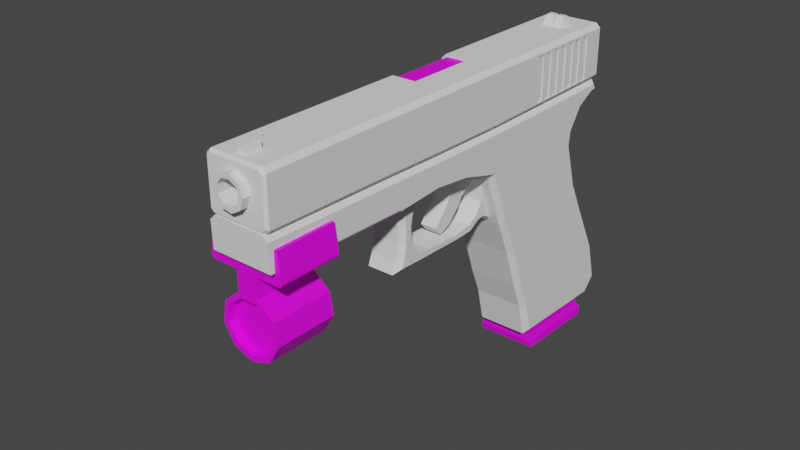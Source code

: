 # Source: flock17.blend  (saved by Blender 3.1.7; exported with 4.5.12 LTS)
import bpy
from mathutils import Matrix  # noqa: F401  (used for matrix-valued properties, if any)

bpy.ops.wm.read_factory_settings(use_empty=True)
scene = bpy.context.scene
scene.name = 'Scene'

# ---- collections
col_collection = bpy.data.collections.new('Collection'); scene.collection.children.link(col_collection)

# ---- images (referenced by path relative to the original .blend; pixels are not part of the script)
import os
ASSET_DIR = os.environ.get("B2B_ASSET_DIR", "")  # directory of the original .blend (textures are referenced by path, not embedded)
HERE = os.path.dirname(os.path.abspath(__file__))  # packed textures are extracted next to this script under _unpacked/

def load_image(name, relpath, width, height, colorspace="sRGB"):
    """Load a texture the original file referenced (path relative to the .blend, or extracted next to this script)."""
    p = next((c for c in (os.path.join(HERE, relpath), os.path.join(ASSET_DIR, relpath)) if relpath and os.path.exists(c)), "")
    if p:
        img = bpy.data.images.load(p, check_existing=True)
        img.name = name
    else:  # same state as the original file: an image datablock whose file is absent (Cycles renders it pink)
        img = bpy.data.images.new(name, width, height)
        img.source = "FILE"
        img.filepath = "//" + (relpath or name)
    img.colorspace_settings.name = colorspace
    return img
img_palette_jpeg = load_image('palette.jpeg', 'palette.jpeg', 1024, 1024, 'sRGB')
img_palette_jpeg_002 = load_image('palette.jpeg.002', 'palette.jpeg', 1024, 1024, 'sRGB')

# ---- materials (node trees are filled in below, after node groups)
mat_material_004 = bpy.data.materials.new('Material.004')
mat_material_004.use_transparent_shadow = False
mat_material_003 = bpy.data.materials.new('Material.003')
mat_material_003.use_transparent_shadow = False
mat_material_006 = bpy.data.materials.new('Material.006')
mat_material_006.use_transparent_shadow = False
mat_material_007 = bpy.data.materials.new('Material.007')
mat_material_007.use_transparent_shadow = False

# ---- material node trees
mat_material_004.use_nodes = True; mat_material_004.node_tree.nodes.clear()
_N = mat_material_004.node_tree.nodes; _L = mat_material_004.node_tree.links
n0 = _N.new('ShaderNodeBsdfPrincipled'); n0.name = 'Principled BSDF'; n0.location = (10, 300)
n0.distribution = 'GGX'
n0.subsurface_method = 'RANDOM_WALK_SKIN'
n0.inputs[3].default_value = 1.45
n0.inputs[27].default_value = (0.0, 0.0, 0.0, 1.0)
n0.inputs[28].default_value = 1.0
n1 = _N.new('ShaderNodeOutputMaterial'); n1.name = 'Material Output'; n1.location = (300, 300)
n2 = _N.new('ShaderNodeTexImage'); n2.name = 'Image Texture'; n2.location = (-280, 280)
n2.image = img_palette_jpeg
_L.new(n0.outputs[0], n1.inputs[0])
_L.new(n2.outputs[0], n0.inputs[0])
n1.is_active_output = True
mat_material_003.use_nodes = True; mat_material_003.node_tree.nodes.clear()
_N = mat_material_003.node_tree.nodes; _L = mat_material_003.node_tree.links
n0 = _N.new('ShaderNodeBsdfPrincipled'); n0.name = 'Principled BSDF'; n0.location = (10, 300)
n0.distribution = 'GGX'
n0.subsurface_method = 'RANDOM_WALK_SKIN'
n0.inputs[3].default_value = 1.45
n0.inputs[27].default_value = (0.0, 0.0, 0.0, 1.0)
n0.inputs[28].default_value = 1.0
n1 = _N.new('ShaderNodeOutputMaterial'); n1.name = 'Material Output'; n1.location = (300, 300)
n2 = _N.new('ShaderNodeTexImage'); n2.name = 'Image Texture'; n2.location = (-280, 280)
n2.image = img_palette_jpeg
_L.new(n0.outputs[0], n1.inputs[0])
_L.new(n2.outputs[0], n0.inputs[0])
n1.is_active_output = True
mat_material_006.use_nodes = True; mat_material_006.node_tree.nodes.clear()
_N = mat_material_006.node_tree.nodes; _L = mat_material_006.node_tree.links
n0 = _N.new('ShaderNodeBsdfPrincipled'); n0.name = 'Principled BSDF'; n0.location = (10, 300)
n0.distribution = 'GGX'
n0.subsurface_method = 'RANDOM_WALK_SKIN'
n0.inputs[3].default_value = 1.45
n0.inputs[27].default_value = (0.0, 0.0, 0.0, 1.0)
n0.inputs[28].default_value = 1.0
n1 = _N.new('ShaderNodeOutputMaterial'); n1.name = 'Material Output'; n1.location = (300, 300)
n2 = _N.new('ShaderNodeTexImage'); n2.name = 'Image Texture'; n2.location = (-280, 280)
n2.image = img_palette_jpeg
_L.new(n0.outputs[0], n1.inputs[0])
_L.new(n2.outputs[0], n0.inputs[0])
n1.is_active_output = True
mat_material_007.use_nodes = True; mat_material_007.node_tree.nodes.clear()
_N = mat_material_007.node_tree.nodes; _L = mat_material_007.node_tree.links
n0 = _N.new('ShaderNodeBsdfPrincipled'); n0.name = 'Principled BSDF'; n0.location = (10, 300)
n0.distribution = 'GGX'
n0.subsurface_method = 'RANDOM_WALK_SKIN'
n0.inputs[3].default_value = 1.45
n0.inputs[27].default_value = (0.0, 0.0, 0.0, 1.0)
n0.inputs[28].default_value = 1.0
n1 = _N.new('ShaderNodeOutputMaterial'); n1.name = 'Material Output'; n1.location = (300, 300)
n2 = _N.new('ShaderNodeTexImage'); n2.name = 'Image Texture'; n2.location = (-280, 280)
n2.image = img_palette_jpeg_002
_L.new(n0.outputs[0], n1.inputs[0])
_L.new(n2.outputs[0], n0.inputs[0])
n1.is_active_output = True

# ---- world
world_world = bpy.data.worlds.new('World'); scene.world = world_world
world_world.use_nodes = True; world_world.node_tree.nodes.clear()
_N = world_world.node_tree.nodes; _L = world_world.node_tree.links
n0 = _N.new('ShaderNodeOutputWorld'); n0.name = 'World Output'; n0.location = (300, 300)
n1 = _N.new('ShaderNodeBackground'); n1.name = 'Background'; n1.location = (10, 300)
n1.inputs[0].default_value = (0.05088, 0.05088, 0.05088, 1.0)
_L.new(n1.outputs[0], n0.inputs[0])
n0.is_active_output = True
world_world.color = (0.05088, 0.05088, 0.05088)
world_world.use_sun_shadow = False
world_world.sun_shadow_jitter_overblur = 0.0

# ---- meshes
me_cube_001 = bpy.data.meshes.new('Cube.001')
me_cube_001.from_pydata([(0.6423, -2.101, 2.265), (0.8474, -3.517, 2.601), (0.6423, -2.569, 2.477), (0.8474, -4.081, 2.611), (0.1526, -4.081, 2.611), (0.1526, -3.517, 2.601), (0.2368, -4.04, 1.452), (0.2368, -3.532, 1.428), (0.2368, -3.68, 2.383), (0.2368, -3.727, 2.137), (0.2368, -3.722, 1.868), (0.2368, -3.551, 1.639), (0.2368, -3.967, 1.65), (0.2368, -3.921, 1.901), (0.2368, -3.921, 2.143), (0.2368, -3.954, 2.378), (0.7632, -3.68, 2.383), (0.7632, -3.727, 2.137), (0.7632, -3.722, 1.868), (0.7632, -3.551, 1.639), (0.2368, -4.205, 2.614), (0.2368, -3.41, 2.6), (0.7632, -3.41, 2.6), (0.2368, -3.581, 2.496), (0.7632, -3.581, 2.496), (0.2368, -4.04, 2.495), (0.2368, -2.299, 1.412), (0.2368, -2.335, 1.605), (0.7632, -2.335, 1.605), (0.2368, -3.249, 1.42), (0.2368, -2.966, 1.411), (0.2368, -2.683, 1.402), (0.7632, -3.299, 1.594), (0.7632, -2.983, 1.585), (0.7632, -2.694, 1.569), (0.2368, -2.694, 1.569), (0.2368, -2.983, 1.585), (0.2368, -3.299, 1.594), (0.2368, -2.088, 1.533), (0.2368, -2.169, 1.722), (0.7632, -2.169, 1.722), (0.2368, -1.779, 1.444), (0.2368, -2.056, 2.16), (0.7632, -2.056, 2.16), (0.7632, -2.116, 1.789), (0.7632, -2.06, 1.904), (0.2368, -2.06, 1.904), (0.2368, -2.116, 1.789), (0.2368, -1.916, 1.534), (0.2368, -2.002, 1.546), (0.3577, -2.101, 2.265), (0.3577, -2.569, 2.477), (0.3577, -2.999, 1.757), (0.3577, -2.894, 1.635), (0.6423, -2.894, 1.635), (0.6423, -2.999, 1.757), (0.6423, -2.4, 2.071), (0.6423, -2.464, 1.944), (0.6423, -2.688, 1.723), (0.3577, -2.688, 1.723), (0.3577, -2.464, 1.944), (0.3577, -2.4, 2.071), (0.3577, -2.677, 2.279), (0.3577, -2.723, 2.087), (0.3577, -2.885, 1.907), (0.6423, -2.885, 1.907), (0.6423, -2.723, 2.087), (0.6423, -2.677, 2.279), (0.3577, -2.281, 2.142), (0.3577, -2.191, 2.203), (0.6423, -2.678, 2.389), (0.6423, -2.686, 2.511), (0.6423, -2.191, 2.203), (0.6423, -2.281, 2.142), (0.3577, -2.686, 2.511), (0.3577, -2.678, 2.389), (1.0, -6.641, 2.711), (-0.002212, -6.632, 2.706), (0.03131, -4.225, 2.61), (0.02237, -4.202, 2.61), (0.9665, -4.234, 2.614), (0.9763, -4.21, 2.614), (0.9665, -6.598, 2.668), (0.03131, -6.589, 2.663), (0.008166, -4.226, 2.633), (-0.002212, -4.228, 2.658), (-0.002186, -4.216, 2.633), (1.0, -4.237, 2.662), (0.9897, -4.235, 2.637), (1.0, -4.225, 2.638), (0.9897, -6.622, 2.691), (1.0, -6.641, 2.711), (-0.002212, -6.632, 2.706), (0.008166, -6.613, 2.687), (0.7593, -4.078, 3.685), (0.685, -6.772, 3.685), (0.6978, -4.078, 3.516), (0.6409, -6.772, 3.564), (0.5423, -4.078, 3.426), (0.5294, -6.772, 3.5), (0.3654, -4.078, 3.458), (0.4025, -6.772, 3.522), (0.2499, -4.078, 3.595), (0.3197, -6.772, 3.621), (0.2499, -4.078, 3.775), (0.3197, -6.772, 3.749), (0.3654, -4.078, 3.912), (0.4025, -6.772, 3.848), (0.5423, -4.078, 3.944), (0.5294, -6.772, 3.87), (0.6978, -4.078, 3.854), (0.6409, -6.772, 3.806), (0.6978, -6.772, 3.516), (0.7593, -6.772, 3.685), (0.5423, -6.772, 3.426), (0.3654, -6.772, 3.458), (0.2499, -6.772, 3.595), (0.2499, -6.772, 3.775), (0.3654, -6.772, 3.912), (0.5423, -6.772, 3.944), (0.6978, -6.772, 3.854), (0.6409, -4.913, 3.564), (0.685, -4.913, 3.685), (0.5294, -4.913, 3.5), (0.4025, -4.913, 3.522), (0.3197, -4.913, 3.621), (0.3197, -4.913, 3.749), (0.4025, -4.913, 3.848), (0.5294, -4.913, 3.87), (0.6409, -4.913, 3.806), (1.0, -0.8675, -0.8642), (0.9161, -0.935, -0.9458), (1.0, -1.719, 1.503), (0.9161, -1.797, 1.471), (1.0, 0.9085, -0.9263), (0.9161, 0.9241, -1.011), (0.9161, 0.0572, 2.241), (1.0, -0.02377, 2.207), (0.0, 0.9085, -0.9263), (0.08393, 0.9241, -1.011), (0.0, -0.02377, 2.207), (0.08393, 0.0572, 2.241), (0.0, -0.8675, -0.8642), (0.08393, -0.935, -0.9458), (0.08393, -1.797, 1.471), (0.0, -1.719, 1.503), (1.0, 0.2118, 1.426), (0.9161, 0.2943, 1.454), (1.0, 0.5625, 0.7264), (0.9161, 0.6451, 0.7532), (1.0, 0.9495, -0.02072), (0.9161, 1.039, -0.006928), (0.9161, -1.527, 0.8481), (1.0, -1.447, 0.8746), (0.9161, -1.274, 0.1328), (1.0, -1.194, 0.1585), (0.9161, -1.085, -0.3334), (1.0, -1.001, -0.3204), (0.0, -1.447, 0.8746), (0.08393, -1.527, 0.8481), (0.0, -1.194, 0.1585), (0.08393, -1.274, 0.1328), (0.0, -1.001, -0.3204), (0.08393, -1.085, -0.3334), (0.08393, 0.2943, 1.454), (0.0, 0.2118, 1.426), (0.08393, 0.6451, 0.7532), (0.0, 0.5625, 0.7264), (0.08393, 1.039, -0.006928), (0.0, 0.9495, -0.02072), (0.9161, 1.228, -0.6985), (1.0, 1.133, -0.696), (1.0, -0.922, -0.6419), (0.9161, -1.01, -0.6396), (0.08393, -1.01, -0.6396), (0.0, -0.922, -0.6419), (0.0, 1.133, -0.696), (0.08393, 1.228, -0.6985), (0.08394, -0.2409, 3.137), (0.0, -0.2002, 3.055), (1.0, -0.2002, 3.055), (0.9161, -0.2409, 3.137), (0.9161, -2.248, 3.127), (1.0, -2.236, 3.044), (0.0, -2.236, 3.045), (0.08394, -2.248, 3.127), (0.0, 0.003144, 2.449), (0.08393, 0.08424, 2.481), (0.9161, 0.08424, 2.481), (1.0, 0.003144, 2.449), (0.08295, -2.131, 2.337), (0.0, -2.074, 2.419), (1.0, -6.656, 3.139), (0.9161, -6.658, 3.222), (0.08172, -6.65, 3.218), (-0.002212, -6.647, 3.135), (0.9161, -2.988, 3.139), (1.0, -2.956, 3.056), (0.9161, -3.728, 3.151), (1.0, -3.672, 3.067), (0.0, -2.956, 3.056), (0.08394, -2.988, 3.139), (0.0, -3.673, 3.067), (0.08394, -3.728, 3.151), (0.08393, -3.369, 2.598), (0.0, -3.425, 2.689), (0.0, -2.788, 2.616), (0.08393, -2.755, 2.528), (0.08393, 0.6769, 3.152), (0.0, 0.6197, 3.069), (1.0, 0.6197, 3.069), (0.9161, 0.6769, 3.152), (0.0, 0.5531, 2.973), (0.08393, 0.4637, 2.844), (0.9161, 0.4637, 2.844), (1.0, 0.5531, 2.973), (1.0, 0.2233, 3.062), (0.9161, 0.218, 3.144), (0.08393, 0.218, 3.144), (0.0, 0.2233, 3.062), (1.0, 0.24, 2.806), (0.9161, 0.2452, 2.725), (0.08393, 0.2452, 2.725), (0.0, 0.24, 2.806), (0.0, 0.6637, 3.0), (0.08393, 0.7518, 3.033), (1.0, 0.6637, 3.0), (0.9161, 0.7518, 3.033), (0.0, 0.6632, 2.996), (0.08393, 0.7373, 2.903), (1.0, 0.6632, 2.996), (0.9161, 0.7373, 2.903), (1.0, -4.265, 3.084), (0.9161, -4.269, 3.167), (0.08172, -4.262, 3.163), (-0.002212, -4.256, 3.079), (1.0, -3.425, 2.689), (0.9161, -3.365, 2.598), (0.7632, -3.918, 1.532), (0.6792, -4.04, 1.452), (0.6792, -3.532, 1.428), (0.7632, -3.54, 1.515), (0.6792, -3.954, 2.378), (0.7632, -3.862, 2.38), (0.6792, -3.921, 2.143), (0.7632, -3.83, 2.141), (0.6792, -3.921, 1.901), (0.7632, -3.831, 1.886), (0.7632, -3.876, 1.648), (0.6792, -3.967, 1.65), (0.6792, -4.205, 2.614), (0.7632, -4.105, 2.612), (0.8105, -4.135, 2.613), (0.7632, -3.945, 2.495), (0.6792, -4.04, 2.495), (0.6792, -2.299, 1.412), (0.7632, -2.315, 1.501), (0.7632, -2.689, 1.491), (0.6792, -2.683, 1.402), (0.7632, -2.975, 1.499), (0.6792, -2.966, 1.411), (0.6792, -3.249, 1.42), (0.7632, -3.274, 1.508), (0.6792, -2.088, 1.533), (0.7632, -2.123, 1.614), (0.7632, -1.812, 1.528), (0.6792, -1.779, 1.444), (0.6792, -2.002, 1.546), (0.7632, -2.04, 1.629), (0.7632, -1.948, 1.617), (0.6792, -1.916, 1.534), (1.0, -2.074, 2.42), (0.9162, -2.128, 2.346), (1.0, -2.788, 2.617), (0.9161, -2.755, 2.528), (-0.002186, -4.216, 2.633), (0.02237, -4.202, 2.61), (0.9763, -4.21, 2.614), (1.0, -4.225, 2.638), (0.9161, 0.5841, 0.875), (1.0, 0.5015, 0.8481), (1.0, -1.238, 0.283), (0.9161, -1.318, 0.2572), (0.08393, -1.318, 0.2572), (0.0, -1.238, 0.283), (0.0, 0.5015, 0.8481), (0.08393, 0.5841, 0.875), (0.9161, 0.7446, 0.5613), (1.0, 0.6601, 0.5379), (1.0, -1.145, 0.03753), (0.9161, -1.226, 0.01512), (0.08393, -1.226, 0.01512), (0.0, -1.145, 0.03753), (0.0, 0.6601, 0.5379), (0.08393, 0.7446, 0.5613)], [], [(138, 142, 175, 176), (144, 133, 272, 190), (132, 137, 189, 271), (224, 228, 212, 209), (146, 137, 132, 153), (284, 158, 165, 285), (156, 290, 291, 163), (154, 282, 283, 161), (168, 294, 287, 151), (166, 286, 279, 149), (286, 164, 147, 279), (282, 152, 159, 283), (150, 288, 289, 157), (148, 280, 281, 155), (136, 141, 187, 188), (131, 173, 174, 143), (139, 135, 131, 143), (178, 181, 217, 218), (180, 189, 220, 216), (219, 223, 186, 179), (152, 133, 144, 159), (139, 177, 170, 135), (164, 141, 136, 147), (51, 2, 274, 207), (87, 232, 192, 76, 91), (59, 58, 54, 53), (1, 5, 204, 237), (271, 183, 197, 273), (198, 203, 234, 233), (184, 191, 206, 200), (196, 201, 203, 198), (214, 213, 229, 231), (210, 215, 230, 226), (231, 229, 225, 227), (0, 50, 190, 272), (182, 185, 201, 196), (271, 189, 180, 183), (3, 1, 237, 277, 81), (218, 217, 211, 208), (221, 222, 213, 214), (12, 11, 7, 6), (236, 199, 232, 87, 89, 278), (200, 206, 205, 202), (76, 77, 92, 93, 83, 82, 90, 91), (19, 248, 238, 241), (5, 4, 79, 276, 204), (207, 274, 237, 204), (249, 12, 6, 239), (28, 256, 264, 40), (7, 240, 239, 6), (240, 7, 29, 261), (16, 243, 245, 17), (17, 245, 247, 18), (18, 247, 248, 19), (3, 4, 20, 250, 252), (254, 25, 15, 242), (242, 15, 14, 244), (244, 14, 13, 246), (246, 13, 12, 249), (23, 24, 16, 8), (8, 16, 17, 9), (9, 17, 18, 10), (10, 18, 19, 11), (25, 23, 8, 15), (15, 8, 9, 14), (14, 9, 10, 13), (13, 10, 11, 12), (4, 5, 21, 20), (5, 1, 22, 21), (250, 20, 25, 254), (1, 3, 252, 251, 22), (20, 21, 23, 25), (21, 22, 24, 23), (255, 26, 38, 263), (22, 251, 253, 24), (260, 30, 31, 258), (35, 34, 28, 27), (258, 31, 26, 255), (31, 35, 27, 26), (7, 11, 37, 29), (29, 37, 36, 30), (30, 36, 35, 31), (24, 253, 243, 16), (263, 38, 49, 267), (261, 29, 30, 260), (11, 19, 32, 37), (37, 32, 33, 36), (36, 33, 34, 35), (19, 241, 262, 32), (32, 262, 259, 33), (33, 259, 257, 34), (46, 45, 43, 42), (34, 257, 256, 28), (27, 28, 40, 39), (26, 27, 39, 38), (45, 269, 265, 43), (48, 46, 42, 41), (44, 268, 269, 45), (42, 43, 265, 266, 41), (40, 264, 268, 44), (2, 0, 272, 274), (270, 48, 41, 266), (267, 49, 48, 270), (38, 39, 47, 49), (49, 47, 46, 48), (39, 40, 44, 47), (47, 44, 45, 46), (50, 51, 207, 190), (78, 84, 86, 275, 276, 79), (77, 76, 192, 193, 194, 195), (208, 211, 227, 225), (53, 54, 55, 52), (65, 64, 52, 55), (58, 65, 55, 54), (64, 59, 53, 52), (75, 68, 61, 62), (62, 61, 60, 63), (63, 60, 59, 64), (73, 70, 67, 56), (56, 67, 66, 57), (57, 66, 65, 58), (70, 75, 62, 67), (67, 62, 63, 66), (66, 63, 64, 65), (68, 73, 56, 61), (61, 56, 57, 60), (60, 57, 58, 59), (50, 0, 72, 69), (69, 72, 73, 68), (2, 51, 74, 71), (71, 74, 75, 70), (0, 2, 71, 72), (72, 71, 70, 73), (51, 50, 69, 74), (74, 69, 68, 75), (233, 234, 194, 193), (158, 145, 140, 165), (178, 185, 182), (162, 292, 293, 169), (160, 284, 285, 167), (191, 186, 140, 145), (280, 146, 153, 281), (179, 186, 191, 184), (216, 220, 215, 210), (223, 219, 209, 212), (178, 182, 181), (188, 187, 222, 221), (202, 205, 275, 86, 85, 235), (78, 80, 82, 83), (273, 197, 199, 236), (88, 90, 82, 80), (89, 88, 80, 81, 277, 278), (235, 85, 92, 77, 195), (4, 3, 81, 80, 78, 79), (84, 85, 86), (87, 88, 89), (92, 85, 84, 93), (87, 91, 90, 88), (93, 84, 78, 83), (94, 113, 112, 96), (96, 112, 114, 98), (98, 114, 115, 100), (100, 115, 116, 102), (102, 116, 117, 104), (104, 117, 118, 106), (106, 118, 119, 108), (99, 97, 121, 123), (108, 119, 120, 110), (110, 120, 113, 94), (94, 96, 98, 100, 102, 104, 106, 108, 110), (95, 97, 112, 113), (97, 99, 114, 112), (99, 101, 115, 114), (101, 103, 116, 115), (103, 105, 117, 116), (105, 107, 118, 117), (107, 109, 119, 118), (109, 111, 120, 119), (111, 95, 113, 120), (121, 122, 129, 128, 127, 126, 125, 124, 123), (95, 111, 129, 122), (107, 105, 126, 127), (101, 99, 123, 124), (109, 107, 127, 128), (103, 101, 124, 125), (97, 95, 122, 121), (111, 109, 128, 129), (105, 103, 125, 126), (292, 160, 167, 293), (294, 166, 149, 287), (288, 148, 155, 289), (290, 154, 161, 291), (175, 162, 169, 176), (177, 168, 151, 170), (171, 150, 157, 172), (173, 156, 163, 174), (250, 251, 252), (171, 134, 135, 170), (131, 135, 134, 130), (173, 131, 130, 172), (139, 143, 142, 138), (175, 142, 143, 174), (177, 139, 138, 176), (137, 146, 147, 136), (280, 148, 149, 279), (288, 150, 151, 287), (133, 152, 153, 132), (282, 154, 155, 281), (290, 156, 157, 289), (145, 158, 159, 144), (284, 160, 161, 283), (292, 162, 163, 291), (141, 164, 165, 140), (286, 166, 167, 285), (294, 168, 169, 293), (150, 171, 170, 151), (156, 173, 172, 157), (162, 175, 174, 163), (168, 177, 176, 169), (181, 182, 183, 180), (179, 184, 185, 178), (180, 216, 217, 181), (189, 137, 136, 188), (191, 145, 144, 190), (140, 186, 187, 141), (132, 271, 272, 133), (182, 196, 197, 183), (233, 193, 192, 232), (274, 272, 271, 273), (235, 195, 194, 234), (196, 198, 199, 197), (237, 274, 273, 236), (184, 200, 201, 185), (200, 202, 203, 201), (205, 206, 207, 204), (198, 233, 232, 199), (216, 210, 211, 217), (219, 179, 178, 218), (221, 214, 215, 220), (223, 212, 213, 222), (209, 219, 218, 208), (188, 221, 220, 189), (186, 223, 222, 187), (228, 224, 225, 229), (226, 230, 231, 227), (214, 231, 230, 215), (227, 211, 210, 226), (224, 209, 208, 225), (212, 228, 229, 213), (202, 235, 234, 203), (239, 240, 241, 238), (249, 239, 238, 248), (254, 242, 243, 253), (242, 244, 245, 243), (244, 246, 247, 245), (246, 249, 248, 247), (250, 254, 253, 251), (262, 241, 240, 261), (256, 257, 258, 255), (257, 259, 260, 258), (259, 262, 261, 260), (255, 263, 264, 256), (270, 266, 265, 269), (263, 267, 268, 264), (267, 270, 269, 268), (206, 191, 190, 207), (204, 276, 275, 205), (236, 278, 277, 237), (146, 280, 279, 147), (152, 282, 281, 153), (158, 284, 283, 159), (164, 286, 285, 165), (148, 288, 287, 149), (154, 290, 289, 155), (160, 292, 291, 161), (166, 294, 293, 167), (134, 171, 172, 130)])
_uv = me_cube_001.uv_layers.new(name='UVMap')
_uv.uv.foreach_set('vector', [0.9918, 0.02166, 0.991, 0.02172, 0.991, 0.02195, 0.9919, 0.0219, 0.9906, 0.02413, 0.9906, 0.02413, 0.9905, 0.02503, 0.9905, 0.02502, 0.9906, 0.02416, 0.9914, 0.02488, 0.9914, 0.02513, 0.9905, 0.0251, 0.9917, 0.0257, 0.9917, 0.0257, 0.9916, 0.02567, 0.9917, 0.02577, 0.9915, 0.02408, 0.9914, 0.02488, 0.9906, 0.02416, 0.9908, 0.02351, 0.9908, 0.0229, 0.9908, 0.02351, 0.9915, 0.02408, 0.9916, 0.02349, 0.9909, 0.02227, 0.9909, 0.02263, 0.9909, 0.02263, 0.9909, 0.02227, 0.9908, 0.02275, 0.9908, 0.02288, 0.9908, 0.02288, 0.9908, 0.02275, 0.9918, 0.02261, 0.9917, 0.02319, 0.9917, 0.02319, 0.9918, 0.02261, 0.9917, 0.02339, 0.9916, 0.02351, 0.9916, 0.02351, 0.9917, 0.02339, 0.9916, 0.02351, 0.9915, 0.02411, 0.9915, 0.02411, 0.9916, 0.02351, 0.9908, 0.02288, 0.9907, 0.02349, 0.9907, 0.02349, 0.9908, 0.02288, 0.9918, 0.02259, 0.9917, 0.02317, 0.9909, 0.02265, 0.991, 0.02228, 0.9916, 0.02336, 0.9916, 0.02349, 0.9908, 0.0229, 0.9909, 0.02278, 0.9914, 0.02492, 0.9914, 0.02492, 0.9914, 0.02517, 0.9914, 0.02517, 0.991, 0.02164, 0.9909, 0.02195, 0.9909, 0.02195, 0.991, 0.02164, 0.9918, 0.02157, 0.9918, 0.02157, 0.991, 0.02164, 0.991, 0.02164, 0.9913, 0.02584, 0.9913, 0.02584, 0.9915, 0.02585, 0.9915, 0.02585, 0.9913, 0.02576, 0.9914, 0.02513, 0.9915, 0.0255, 0.9915, 0.02577, 0.9915, 0.02577, 0.9915, 0.0255, 0.9914, 0.02513, 0.9913, 0.02576, 0.9907, 0.02349, 0.9906, 0.02413, 0.9906, 0.02413, 0.9907, 0.02349, 0.9918, 0.02157, 0.9919, 0.02189, 0.9919, 0.02189, 0.9918, 0.02157, 0.9915, 0.02411, 0.9914, 0.02492, 0.9914, 0.02492, 0.9915, 0.02411, 0.9903, 0.02516, 0.9903, 0.02516, 0.9902, 0.02521, 0.9902, 0.02521, 0.9895, 0.02535, 0.9895, 0.02579, 0.9885, 0.02584, 0.9885, 0.0254, 0.9885, 0.0254, 0.9902, 0.02439, 0.9902, 0.02439, 0.9901, 0.0243, 0.9901, 0.0243, 0.9898, 0.02529, 0.9898, 0.02529, 0.9899, 0.02529, 0.9899, 0.02529, 0.9905, 0.0251, 0.9904, 0.02575, 0.9901, 0.02576, 0.9902, 0.02531, 0.9898, 0.02586, 0.9898, 0.02586, 0.9895, 0.02587, 0.9895, 0.02587, 0.9904, 0.02575, 0.9905, 0.0251, 0.9902, 0.02531, 0.9901, 0.02576, 0.9901, 0.02584, 0.9901, 0.02584, 0.9898, 0.02586, 0.9898, 0.02586, 0.9916, 0.02554, 0.9916, 0.02554, 0.9917, 0.0256, 0.9917, 0.0256, 0.9917, 0.02577, 0.9916, 0.02567, 0.9917, 0.0257, 0.9917, 0.0257, 0.9917, 0.0256, 0.9917, 0.0256, 0.9917, 0.02574, 0.9917, 0.02574, 0.9905, 0.02494, 0.9905, 0.02494, 0.9905, 0.02502, 0.9905, 0.02503, 0.9904, 0.02583, 0.9904, 0.02583, 0.9901, 0.02584, 0.9901, 0.02584, 0.9905, 0.0251, 0.9914, 0.02513, 0.9913, 0.02576, 0.9904, 0.02575, 0.9896, 0.0253, 0.9898, 0.02529, 0.9899, 0.02529, 0.9895, 0.0253, 0.9895, 0.0253, 0.9915, 0.02585, 0.9915, 0.02585, 0.9917, 0.02586, 0.9917, 0.02586, 0.9915, 0.02542, 0.9915, 0.02542, 0.9916, 0.02554, 0.9916, 0.02554, 0.9896, 0.02431, 0.9898, 0.0243, 0.9898, 0.02408, 0.9896, 0.02411, 0.9899, 0.02538, 0.9898, 0.02577, 0.9895, 0.02579, 0.9895, 0.02535, 0.9895, 0.02533, 0.9895, 0.02533, 0.9901, 0.02576, 0.9902, 0.02531, 0.9899, 0.02538, 0.9898, 0.02577, 0.9885, 0.0254, 0.9885, 0.0254, 0.9885, 0.0254, 0.9885, 0.02538, 0.9885, 0.02535, 0.9885, 0.02536, 0.9885, 0.02538, 0.9885, 0.0254, 0.9898, 0.0243, 0.9897, 0.02431, 0.9897, 0.02419, 0.9898, 0.02417, 0.9898, 0.02529, 0.9896, 0.0253, 0.9895, 0.0253, 0.9895, 0.0253, 0.9899, 0.02529, 0.9902, 0.02521, 0.9902, 0.02521, 0.9899, 0.02529, 0.9899, 0.02529, 0.9896, 0.02431, 0.9896, 0.02431, 0.9896, 0.02411, 0.9896, 0.02411, 0.9904, 0.02426, 0.9904, 0.02416, 0.9905, 0.02427, 0.9904, 0.02438, 0.9898, 0.02408, 0.9898, 0.02408, 0.9896, 0.02411, 0.9896, 0.02411, 0.9898, 0.02408, 0.9898, 0.02408, 0.99, 0.02407, 0.99, 0.02407, 0.9898, 0.02507, 0.9897, 0.02506, 0.9897, 0.02482, 0.9898, 0.02481, 0.9898, 0.02481, 0.9897, 0.02482, 0.9897, 0.02455, 0.9898, 0.02454, 0.9898, 0.02454, 0.9897, 0.02455, 0.9897, 0.02431, 0.9898, 0.0243, 0.9896, 0.0253, 0.9896, 0.0253, 0.9895, 0.0253, 0.9895, 0.0253, 0.9896, 0.0253, 0.9896, 0.02518, 0.9896, 0.02518, 0.9897, 0.02506, 0.9897, 0.02506, 0.9897, 0.02506, 0.9897, 0.02506, 0.9897, 0.02482, 0.9897, 0.02482, 0.9897, 0.02482, 0.9897, 0.02482, 0.9897, 0.02457, 0.9897, 0.02457, 0.9897, 0.02457, 0.9897, 0.02457, 0.9896, 0.02431, 0.9896, 0.02431, 0.9898, 0.02518, 0.9898, 0.02518, 0.9898, 0.02507, 0.9898, 0.02507, 0.9898, 0.02507, 0.9898, 0.02507, 0.9898, 0.02481, 0.9898, 0.02481, 0.9898, 0.02481, 0.9898, 0.02481, 0.9898, 0.02454, 0.9898, 0.02454, 0.9898, 0.02454, 0.9898, 0.02454, 0.9898, 0.0243, 0.9898, 0.0243, 0.9896, 0.02518, 0.9898, 0.02518, 0.9898, 0.02507, 0.9897, 0.02506, 0.9897, 0.02506, 0.9898, 0.02507, 0.9898, 0.02481, 0.9897, 0.02482, 0.9897, 0.02482, 0.9898, 0.02481, 0.9898, 0.02454, 0.9897, 0.02457, 0.9897, 0.02457, 0.9898, 0.02454, 0.9898, 0.0243, 0.9896, 0.02431, 0.9896, 0.0253, 0.9898, 0.02529, 0.9899, 0.02529, 0.9895, 0.0253, 0.9898, 0.02529, 0.9898, 0.02529, 0.9899, 0.02529, 0.9899, 0.02529, 0.9895, 0.0253, 0.9895, 0.0253, 0.9896, 0.02518, 0.9896, 0.02518, 0.9898, 0.02529, 0.9896, 0.0253, 0.9896, 0.0253, 0.9896, 0.0253, 0.9899, 0.02529, 0.9895, 0.0253, 0.9899, 0.02529, 0.9898, 0.02518, 0.9896, 0.02518, 0.9899, 0.02529, 0.9899, 0.02529, 0.9898, 0.02518, 0.9898, 0.02518, 0.9904, 0.02407, 0.9904, 0.02407, 0.9905, 0.02419, 0.9905, 0.02419, 0.9899, 0.02529, 0.9896, 0.0253, 0.9897, 0.02518, 0.9898, 0.02518, 0.9901, 0.02407, 0.9901, 0.02407, 0.9902, 0.02406, 0.9902, 0.02406, 0.9902, 0.02423, 0.9902, 0.02423, 0.9904, 0.02426, 0.9904, 0.02426, 0.9902, 0.02406, 0.9902, 0.02406, 0.9904, 0.02407, 0.9904, 0.02407, 0.9902, 0.02406, 0.9902, 0.02423, 0.9904, 0.02426, 0.9904, 0.02407, 0.9898, 0.02408, 0.9898, 0.0243, 0.9899, 0.02425, 0.99, 0.02407, 0.99, 0.02407, 0.9899, 0.02425, 0.9901, 0.02424, 0.9901, 0.02407, 0.9901, 0.02407, 0.9901, 0.02424, 0.9902, 0.02423, 0.9902, 0.02406, 0.9898, 0.02518, 0.9897, 0.02518, 0.9897, 0.02506, 0.9898, 0.02507, 0.9905, 0.02419, 0.9905, 0.02419, 0.9905, 0.0242, 0.9905, 0.0242, 0.99, 0.02407, 0.99, 0.02407, 0.9901, 0.02407, 0.9901, 0.02407, 0.9898, 0.0243, 0.9898, 0.0243, 0.9899, 0.02425, 0.9899, 0.02425, 0.9899, 0.02425, 0.9899, 0.02425, 0.9901, 0.02424, 0.9901, 0.02424, 0.9901, 0.02424, 0.9901, 0.02424, 0.9902, 0.02423, 0.9902, 0.02423, 0.9898, 0.0243, 0.9898, 0.02417, 0.99, 0.02416, 0.9899, 0.02425, 0.9899, 0.02425, 0.99, 0.02416, 0.9901, 0.02416, 0.9901, 0.02424, 0.9901, 0.02424, 0.9901, 0.02416, 0.9902, 0.02415, 0.9902, 0.02423, 0.9905, 0.02457, 0.9905, 0.02457, 0.9905, 0.02484, 0.9905, 0.02484, 0.9902, 0.02423, 0.9902, 0.02415, 0.9904, 0.02416, 0.9904, 0.02426, 0.9904, 0.02426, 0.9904, 0.02426, 0.9904, 0.02438, 0.9904, 0.02438, 0.9904, 0.02407, 0.9904, 0.02426, 0.9904, 0.02438, 0.9905, 0.02419, 0.9905, 0.02457, 0.9905, 0.02428, 0.9906, 0.02419, 0.9905, 0.02484, 0.9905, 0.02419, 0.9905, 0.02457, 0.9905, 0.02484, 0.9906, 0.0241, 0.9905, 0.02445, 0.9905, 0.02429, 0.9905, 0.02428, 0.9905, 0.02457, 0.9905, 0.02484, 0.9905, 0.02484, 0.9906, 0.02419, 0.9906, 0.0241, 0.9906, 0.0241, 0.9904, 0.02438, 0.9905, 0.02427, 0.9905, 0.02429, 0.9905, 0.02445, 0.9903, 0.02516, 0.9905, 0.02494, 0.9905, 0.02502, 0.9902, 0.02522, 0.9905, 0.02419, 0.9905, 0.02419, 0.9906, 0.0241, 0.9906, 0.0241, 0.9905, 0.0242, 0.9905, 0.0242, 0.9905, 0.02419, 0.9905, 0.02419, 0.9905, 0.02419, 0.9904, 0.02438, 0.9905, 0.02445, 0.9905, 0.0242, 0.9905, 0.0242, 0.9905, 0.02445, 0.9905, 0.02457, 0.9905, 0.02419, 0.9904, 0.02438, 0.9904, 0.02438, 0.9905, 0.02445, 0.9905, 0.02445, 0.9905, 0.02445, 0.9905, 0.02445, 0.9905, 0.02457, 0.9905, 0.02457, 0.9905, 0.02494, 0.9903, 0.02516, 0.9902, 0.02522, 0.9905, 0.02502, 0.9895, 0.0253, 0.9895, 0.02532, 0.9895, 0.02532, 0.9895, 0.02532, 0.9895, 0.0253, 0.9895, 0.0253, 0.9885, 0.0254, 0.9885, 0.0254, 0.9885, 0.02584, 0.9885, 0.02593, 0.9885, 0.02593, 0.9885, 0.02584, 0.9917, 0.02586, 0.9917, 0.02586, 0.9917, 0.02574, 0.9917, 0.02574, 0.9901, 0.0243, 0.9901, 0.0243, 0.9901, 0.02442, 0.9901, 0.02442, 0.9901, 0.02458, 0.9901, 0.02458, 0.9901, 0.02442, 0.9901, 0.02442, 0.9902, 0.02439, 0.9901, 0.02458, 0.9901, 0.02442, 0.9901, 0.0243, 0.9901, 0.02458, 0.9902, 0.02439, 0.9901, 0.0243, 0.9901, 0.02442, 0.9902, 0.02507, 0.9904, 0.02482, 0.9903, 0.02474, 0.9902, 0.02496, 0.9902, 0.02496, 0.9903, 0.02474, 0.9903, 0.02461, 0.9902, 0.02476, 0.9902, 0.02476, 0.9903, 0.02461, 0.9902, 0.02439, 0.9901, 0.02458, 0.9904, 0.02482, 0.9902, 0.02507, 0.9902, 0.02496, 0.9903, 0.02474, 0.9903, 0.02474, 0.9902, 0.02496, 0.9902, 0.02476, 0.9903, 0.02461, 0.9903, 0.02461, 0.9902, 0.02476, 0.9901, 0.02458, 0.9902, 0.02439, 0.9902, 0.02507, 0.9902, 0.02507, 0.9902, 0.02496, 0.9902, 0.02496, 0.9902, 0.02496, 0.9902, 0.02496, 0.9902, 0.02476, 0.9902, 0.02476, 0.9902, 0.02476, 0.9902, 0.02476, 0.9901, 0.02458, 0.9901, 0.02458, 0.9904, 0.02482, 0.9904, 0.02482, 0.9903, 0.02474, 0.9903, 0.02474, 0.9903, 0.02474, 0.9903, 0.02474, 0.9903, 0.02461, 0.9903, 0.02461, 0.9903, 0.02461, 0.9903, 0.02461, 0.9902, 0.02439, 0.9902, 0.02439, 0.9905, 0.02494, 0.9905, 0.02494, 0.9904, 0.02488, 0.9904, 0.02488, 0.9904, 0.02488, 0.9904, 0.02488, 0.9904, 0.02482, 0.9904, 0.02482, 0.9903, 0.02516, 0.9903, 0.02516, 0.9902, 0.0252, 0.9902, 0.0252, 0.9902, 0.0252, 0.9902, 0.0252, 0.9902, 0.02507, 0.9902, 0.02507, 0.9905, 0.02494, 0.9903, 0.02516, 0.9902, 0.0252, 0.9904, 0.02488, 0.9904, 0.02488, 0.9902, 0.0252, 0.9902, 0.02507, 0.9904, 0.02482, 0.9903, 0.02516, 0.9905, 0.02494, 0.9904, 0.02488, 0.9902, 0.0252, 0.9902, 0.0252, 0.9904, 0.02488, 0.9904, 0.02482, 0.9902, 0.02507, 0.9895, 0.02587, 0.9895, 0.02587, 0.9885, 0.02593, 0.9885, 0.02593, 0.9908, 0.02351, 0.9906, 0.02416, 0.9914, 0.02488, 0.9915, 0.02408, 0.9913, 0.02584, 0.9904, 0.02583, 0.9904, 0.02583, 0.991, 0.02228, 0.9909, 0.02265, 0.9917, 0.02317, 0.9918, 0.02259, 0.9909, 0.02278, 0.9908, 0.0229, 0.9916, 0.02349, 0.9916, 0.02336, 0.9905, 0.0251, 0.9914, 0.02513, 0.9914, 0.02488, 0.9906, 0.02416, 0.9916, 0.02349, 0.9915, 0.02408, 0.9908, 0.02351, 0.9908, 0.0229, 0.9913, 0.02576, 0.9914, 0.02513, 0.9905, 0.0251, 0.9904, 0.02575, 0.9915, 0.02577, 0.9915, 0.0255, 0.9916, 0.02567, 0.9917, 0.02577, 0.9915, 0.0255, 0.9915, 0.02577, 0.9917, 0.02577, 0.9916, 0.02567, 0.9913, 0.02584, 0.9904, 0.02583, 0.9913, 0.02584, 0.9914, 0.02517, 0.9914, 0.02517, 0.9915, 0.02542, 0.9915, 0.02542, 0.9898, 0.02577, 0.9899, 0.02538, 0.9895, 0.02532, 0.9895, 0.02532, 0.9895, 0.02535, 0.9895, 0.02578, 0.9895, 0.0253, 0.9895, 0.0253, 0.9885, 0.02536, 0.9885, 0.02535, 0.9902, 0.02531, 0.9901, 0.02576, 0.9898, 0.02577, 0.9899, 0.02538, 0.9895, 0.02533, 0.9885, 0.02538, 0.9885, 0.02536, 0.9895, 0.0253, 0.9895, 0.02533, 0.9895, 0.02533, 0.9895, 0.0253, 0.9895, 0.0253, 0.9895, 0.0253, 0.9895, 0.02533, 0.9895, 0.02578, 0.9895, 0.02535, 0.9885, 0.0254, 0.9885, 0.0254, 0.9885, 0.02584, 0.9896, 0.0253, 0.9896, 0.0253, 0.9895, 0.0253, 0.9895, 0.0253, 0.9895, 0.0253, 0.9895, 0.0253, 0.9895, 0.02532, 0.9895, 0.02535, 0.9895, 0.02532, 0.9895, 0.02535, 0.9895, 0.02533, 0.9895, 0.02533, 0.9885, 0.0254, 0.9895, 0.02535, 0.9895, 0.02532, 0.9885, 0.02538, 0.9895, 0.02535, 0.9885, 0.0254, 0.9885, 0.02538, 0.9895, 0.02533, 0.9885, 0.02538, 0.9895, 0.02532, 0.9895, 0.0253, 0.9885, 0.02535, 0.9896, 0.02641, 0.9884, 0.02641, 0.9884, 0.02623, 0.9896, 0.02623, 0.9896, 0.02623, 0.9884, 0.02623, 0.9884, 0.02614, 0.9896, 0.02614, 0.9896, 0.02614, 0.9884, 0.02614, 0.9884, 0.02617, 0.9896, 0.02617, 0.9896, 0.02617, 0.9884, 0.02617, 0.9884, 0.02631, 0.9896, 0.02631, 0.9896, 0.02631, 0.9884, 0.02631, 0.9884, 0.0265, 0.9896, 0.0265, 0.9896, 0.0265, 0.9884, 0.0265, 0.9884, 0.02664, 0.9896, 0.02664, 0.9896, 0.02664, 0.9884, 0.02664, 0.9884, 0.02667, 0.9896, 0.02667, 0.9884, 0.02622, 0.9884, 0.02628, 0.9892, 0.02628, 0.9892, 0.02622, 0.9896, 0.02667, 0.9884, 0.02667, 0.9884, 0.02658, 0.9896, 0.02658, 0.9896, 0.02658, 0.9884, 0.02658, 0.9884, 0.02641, 0.9896, 0.02641, 0.9896, 0.02641, 0.9896, 0.02623, 0.9896, 0.02614, 0.9896, 0.02617, 0.9896, 0.02631, 0.9896, 0.0265, 0.9896, 0.02664, 0.9896, 0.02667, 0.9896, 0.02658, 0.9884, 0.02641, 0.9884, 0.02628, 0.9884, 0.02623, 0.9884, 0.02641, 0.9884, 0.02628, 0.9884, 0.02622, 0.9884, 0.02614, 0.9884, 0.02623, 0.9884, 0.02622, 0.9884, 0.02624, 0.9884, 0.02617, 0.9884, 0.02614, 0.9884, 0.02624, 0.9884, 0.02634, 0.9884, 0.02631, 0.9884, 0.02617, 0.9884, 0.02634, 0.9884, 0.02647, 0.9884, 0.0265, 0.9884, 0.02631, 0.9884, 0.02647, 0.9884, 0.02657, 0.9884, 0.02664, 0.9884, 0.0265, 0.9884, 0.02657, 0.9884, 0.0266, 0.9884, 0.02667, 0.9884, 0.02664, 0.9884, 0.0266, 0.9884, 0.02653, 0.9884, 0.02658, 0.9884, 0.02667, 0.9884, 0.02653, 0.9884, 0.02641, 0.9884, 0.02641, 0.9884, 0.02658, 0.9892, 0.02628, 0.9892, 0.02641, 0.9892, 0.02653, 0.9892, 0.0266, 0.9892, 0.02657, 0.9892, 0.02647, 0.9892, 0.02634, 0.9892, 0.02624, 0.9892, 0.02622, 0.9884, 0.02641, 0.9884, 0.02653, 0.9892, 0.02653, 0.9892, 0.02641, 0.9884, 0.02657, 0.9884, 0.02647, 0.9892, 0.02647, 0.9892, 0.02657, 0.9884, 0.02624, 0.9884, 0.02622, 0.9892, 0.02622, 0.9892, 0.02624, 0.9884, 0.0266, 0.9884, 0.02657, 0.9892, 0.02657, 0.9892, 0.0266, 0.9884, 0.02634, 0.9884, 0.02624, 0.9892, 0.02624, 0.9892, 0.02634, 0.9884, 0.02628, 0.9884, 0.02641, 0.9892, 0.02641, 0.9892, 0.02628, 0.9884, 0.02653, 0.9884, 0.0266, 0.9892, 0.0266, 0.9892, 0.02653, 0.9884, 0.02647, 0.9884, 0.02634, 0.9892, 0.02634, 0.9892, 0.02647, 0.9909, 0.02265, 0.9909, 0.02278, 0.9916, 0.02336, 0.9917, 0.02317, 0.9917, 0.02319, 0.9917, 0.02339, 0.9917, 0.02339, 0.9917, 0.02319, 0.9917, 0.02317, 0.9916, 0.02336, 0.9909, 0.02278, 0.9909, 0.02265, 0.9909, 0.02263, 0.9908, 0.02275, 0.9908, 0.02275, 0.9909, 0.02263, 0.991, 0.02195, 0.991, 0.02228, 0.9918, 0.02259, 0.9919, 0.0219, 0.9919, 0.02189, 0.9918, 0.02261, 0.9918, 0.02261, 0.9919, 0.02189, 0.9919, 0.0219, 0.9918, 0.02259, 0.991, 0.02228, 0.991, 0.02195, 0.9909, 0.02195, 0.9909, 0.02227, 0.9909, 0.02227, 0.9909, 0.02195, 0.9895, 0.0253, 0.9896, 0.02525, 0.9896, 0.0253, 0.9919, 0.0219, 0.9918, 0.02166, 0.9918, 0.02157, 0.9919, 0.02189, 0.991, 0.02164, 0.9918, 0.02157, 0.9918, 0.02166, 0.991, 0.02172, 0.9909, 0.02195, 0.991, 0.02164, 0.991, 0.02172, 0.991, 0.02195, 0.9918, 0.02157, 0.991, 0.02164, 0.991, 0.02172, 0.9918, 0.02166, 0.991, 0.02195, 0.991, 0.02172, 0.991, 0.02164, 0.9909, 0.02195, 0.9919, 0.02189, 0.9918, 0.02157, 0.9918, 0.02166, 0.9919, 0.0219, 0.9914, 0.02488, 0.9915, 0.02408, 0.9915, 0.02411, 0.9914, 0.02492, 0.9916, 0.02349, 0.9916, 0.02336, 0.9917, 0.02339, 0.9916, 0.02351, 0.9917, 0.02317, 0.9918, 0.02259, 0.9918, 0.02261, 0.9917, 0.02319, 0.9906, 0.02413, 0.9907, 0.02349, 0.9908, 0.02351, 0.9906, 0.02416, 0.9908, 0.02288, 0.9908, 0.02275, 0.9909, 0.02278, 0.9908, 0.0229, 0.9909, 0.02263, 0.9909, 0.02227, 0.991, 0.02228, 0.9909, 0.02265, 0.9906, 0.02416, 0.9908, 0.02351, 0.9907, 0.02349, 0.9906, 0.02413, 0.9908, 0.0229, 0.9909, 0.02278, 0.9908, 0.02275, 0.9908, 0.02288, 0.9909, 0.02265, 0.991, 0.02228, 0.9909, 0.02227, 0.9909, 0.02263, 0.9914, 0.02492, 0.9915, 0.02411, 0.9915, 0.02408, 0.9914, 0.02488, 0.9916, 0.02351, 0.9917, 0.02339, 0.9916, 0.02336, 0.9916, 0.02349, 0.9917, 0.02319, 0.9918, 0.02261, 0.9918, 0.02259, 0.9917, 0.02317, 0.9918, 0.02259, 0.9919, 0.0219, 0.9919, 0.02189, 0.9918, 0.02261, 0.9909, 0.02227, 0.9909, 0.02195, 0.991, 0.02195, 0.991, 0.02228, 0.991, 0.02228, 0.991, 0.02195, 0.9909, 0.02195, 0.9909, 0.02227, 0.9918, 0.02261, 0.9919, 0.02189, 0.9919, 0.0219, 0.9918, 0.02259, 0.9913, 0.02584, 0.9904, 0.02583, 0.9904, 0.02575, 0.9913, 0.02576, 0.9913, 0.02576, 0.9904, 0.02575, 0.9904, 0.02583, 0.9913, 0.02584, 0.9913, 0.02576, 0.9915, 0.02577, 0.9915, 0.02585, 0.9913, 0.02584, 0.9914, 0.02513, 0.9914, 0.02488, 0.9914, 0.02492, 0.9914, 0.02517, 0.9905, 0.0251, 0.9906, 0.02416, 0.9906, 0.02413, 0.9905, 0.02502, 0.9914, 0.02488, 0.9914, 0.02513, 0.9914, 0.02517, 0.9914, 0.02492, 0.9906, 0.02416, 0.9905, 0.0251, 0.9905, 0.02503, 0.9906, 0.02413, 0.9904, 0.02583, 0.9901, 0.02584, 0.9901, 0.02576, 0.9904, 0.02575, 0.9895, 0.02587, 0.9885, 0.02593, 0.9885, 0.02584, 0.9895, 0.02579, 0.9902, 0.02522, 0.9905, 0.02502, 0.9905, 0.0251, 0.9902, 0.02531, 0.9895, 0.02578, 0.9885, 0.02584, 0.9885, 0.02593, 0.9895, 0.02587, 0.9901, 0.02584, 0.9898, 0.02586, 0.9898, 0.02577, 0.9901, 0.02576, 0.9899, 0.02529, 0.9902, 0.02521, 0.9902, 0.02531, 0.9899, 0.02538, 0.9904, 0.02575, 0.9901, 0.02576, 0.9901, 0.02584, 0.9904, 0.02583, 0.9901, 0.02576, 0.9898, 0.02577, 0.9898, 0.02586, 0.9901, 0.02584, 0.9899, 0.02538, 0.9902, 0.02531, 0.9902, 0.02521, 0.9899, 0.02529, 0.9898, 0.02586, 0.9895, 0.02587, 0.9895, 0.02579, 0.9898, 0.02577, 0.9915, 0.02577, 0.9917, 0.02577, 0.9917, 0.02586, 0.9915, 0.02585, 0.9915, 0.02577, 0.9913, 0.02576, 0.9913, 0.02584, 0.9915, 0.02585, 0.9915, 0.02542, 0.9916, 0.02554, 0.9916, 0.02567, 0.9915, 0.0255, 0.9915, 0.0255, 0.9916, 0.02567, 0.9916, 0.02554, 0.9915, 0.02542, 0.9917, 0.02577, 0.9915, 0.02577, 0.9915, 0.02585, 0.9917, 0.02586, 0.9914, 0.02517, 0.9915, 0.02542, 0.9915, 0.0255, 0.9914, 0.02513, 0.9914, 0.02513, 0.9915, 0.0255, 0.9915, 0.02542, 0.9914, 0.02517, 0.9917, 0.0257, 0.9917, 0.0257, 0.9917, 0.02574, 0.9917, 0.0256, 0.9917, 0.0257, 0.9917, 0.0257, 0.9917, 0.0256, 0.9917, 0.02574, 0.9916, 0.02554, 0.9917, 0.0256, 0.9917, 0.0257, 0.9916, 0.02567, 0.9917, 0.02574, 0.9917, 0.02586, 0.9917, 0.02577, 0.9917, 0.0257, 0.9917, 0.0257, 0.9917, 0.02577, 0.9917, 0.02586, 0.9917, 0.02574, 0.9916, 0.02567, 0.9917, 0.0257, 0.9917, 0.0256, 0.9916, 0.02554, 0.9898, 0.02577, 0.9895, 0.02578, 0.9895, 0.02587, 0.9898, 0.02586, 0.9896, 0.02411, 0.9898, 0.02408, 0.9898, 0.02417, 0.9897, 0.02419, 0.9896, 0.02431, 0.9896, 0.02411, 0.9897, 0.02419, 0.9897, 0.02431, 0.9896, 0.02518, 0.9897, 0.02506, 0.9897, 0.02506, 0.9897, 0.02518, 0.9897, 0.02506, 0.9897, 0.02482, 0.9897, 0.02482, 0.9897, 0.02506, 0.9897, 0.02482, 0.9897, 0.02457, 0.9897, 0.02455, 0.9897, 0.02482, 0.9897, 0.02457, 0.9896, 0.02431, 0.9897, 0.02431, 0.9897, 0.02455, 0.9895, 0.0253, 0.9896, 0.02518, 0.9897, 0.02518, 0.9896, 0.0253, 0.99, 0.02416, 0.9898, 0.02417, 0.9898, 0.02408, 0.99, 0.02407, 0.9904, 0.02416, 0.9902, 0.02415, 0.9902, 0.02406, 0.9904, 0.02407, 0.9902, 0.02415, 0.9901, 0.02416, 0.9901, 0.02407, 0.9902, 0.02406, 0.9901, 0.02416, 0.99, 0.02416, 0.99, 0.02407, 0.9901, 0.02407, 0.9904, 0.02407, 0.9905, 0.02419, 0.9905, 0.02427, 0.9904, 0.02416, 0.9905, 0.02419, 0.9906, 0.0241, 0.9906, 0.02419, 0.9905, 0.02428, 0.9905, 0.02419, 0.9905, 0.0242, 0.9905, 0.02429, 0.9905, 0.02427, 0.9905, 0.0242, 0.9905, 0.02419, 0.9905, 0.02428, 0.9905, 0.02429, 0.9902, 0.02531, 0.9905, 0.0251, 0.9905, 0.02502, 0.9902, 0.02522, 0.9899, 0.02529, 0.9895, 0.0253, 0.9895, 0.02532, 0.9899, 0.02538, 0.9899, 0.02538, 0.9895, 0.02533, 0.9895, 0.0253, 0.9899, 0.02529, 0.9915, 0.02408, 0.9916, 0.02349, 0.9916, 0.02351, 0.9915, 0.02411, 0.9907, 0.02349, 0.9908, 0.02288, 0.9908, 0.0229, 0.9908, 0.02351, 0.9908, 0.02351, 0.9908, 0.0229, 0.9908, 0.02288, 0.9907, 0.02349, 0.9915, 0.02411, 0.9916, 0.02351, 0.9916, 0.02349, 0.9915, 0.02408, 0.9916, 0.02336, 0.9917, 0.02317, 0.9917, 0.02319, 0.9917, 0.02339, 0.9908, 0.02275, 0.9909, 0.02263, 0.9909, 0.02265, 0.9909, 0.02278, 0.9909, 0.02278, 0.9909, 0.02265, 0.9909, 0.02263, 0.9908, 0.02275, 0.9917, 0.02339, 0.9917, 0.02319, 0.9917, 0.02317, 0.9916, 0.02336, 0.9918, 0.02166, 0.9919, 0.0219, 0.991, 0.02195, 0.991, 0.02172])
me_cube_001.use_remesh_fix_poles = True
me_cube_001.use_remesh_preserve_attributes = False
me_cube_001.update()
me_cube_002 = bpy.data.meshes.new('Cube.002')
me_cube_002.from_pydata([(0.9848, 1.88, -0.9108), (1.0, 3.466, -0.9141), (0.9848, 1.88, -0.1819), (0.7593, -1.287, -0.4595), (0.9288, 3.466, -0.9853), (0.9848, 1.755, -0.9108), (0.9848, 1.755, -0.1819), (0.9288, 3.466, -0.07674), (0.6978, -1.287, -0.6283), (1.0, 3.466, -0.148), (0.07121, 3.466, -0.9853), (0.5423, -1.287, -0.7181), (5.322e-18, 3.466, -0.9141), (0.9848, 2.081, -0.9108), (4.526e-19, 3.466, -0.148), (0.9848, 2.081, -0.1819), (0.3654, -1.287, -0.6869), (0.9848, 1.956, -0.9108), (0.07121, 3.466, -0.07674), (0.9848, 1.956, -0.1819), (0.2499, -1.287, -0.5493), (0.9288, -2.031, -0.9581), (1.0, -2.031, -0.8869), (0.2499, -1.287, -0.3697), (0.9848, 2.283, -0.9108), (0.9288, -0.5372, -0.9939), (1.0, -0.5372, -0.9227), (0.9848, 2.283, -0.1819), (1.0, 1.633, -0.9347), (0.9848, 2.158, -0.9108), (0.9848, 2.158, -0.1819), (0.3654, -1.287, -0.2321), (0.9288, 1.633, -1.006), (0.9288, 1.633, -0.07186), (0.5423, -1.287, -0.2009), (1.0, 1.633, -0.1431), (0.9848, 2.488, -0.9108), (0.6978, -1.287, -0.2907), (0.9288, -0.5372, -0.06609), (0.9848, 2.488, -0.1819), (0.9848, 2.363, -0.9108), (1.0, -0.5372, -0.1373), (0.9848, 2.363, -0.1819), (1.0, -2.031, -0.1333), (0.9288, -2.031, -0.06211), (3.302e-19, 1.633, -0.1431), (0.07121, 1.633, -0.07186), (2.084e-05, -0.5059, -0.1373), (0.9848, 2.685, -0.9108), (0.07121, -0.5372, -0.06609), (0.9848, 2.685, -0.1819), (0.07121, -2.031, -0.06211), (1.147e-19, -2.031, -0.1333), (0.9848, 2.56, -0.9108), (0.07121, 1.633, -1.006), (0.9848, 2.56, -0.1819), (0.6451, -2.097, -0.584), (4.001e-18, 1.633, -0.9347), (0.07121, -0.5372, -0.9939), (0.6904, -2.097, -0.4595), (2.42e-18, -0.5372, -0.9227), (0.9848, 2.882, -0.9108), (0.5303, -2.097, -0.6502), (0.9848, 2.882, -0.1819), (0.9848, 2.757, -0.9108), (1.329e-18, -2.031, -0.8869), (0.3998, -2.097, -0.6272), (0.9848, 2.757, -0.1819), (0.07121, -2.031, -0.9581), (0.3147, -2.097, -0.5257), (1.0, 0.7172, -0.9426), (0.3147, -2.097, -0.3932), (0.9288, 0.7172, -1.014), (0.9848, 3.096, -0.9108), (0.3998, -2.097, -0.2917), (0.9848, 3.096, -0.1819), (1.0, 0.7172, -0.1406), (0.9848, 2.971, -0.9108), (0.5303, -2.097, -0.2687), (0.9848, 2.971, -0.1819), (0.9288, 0.7172, -0.06943), (0.6451, -2.097, -0.335), (0.07121, 0.7172, -0.06943), (-2.084e-05, 0.6858, -0.1406), (3.337e-18, 0.7172, -0.9426), (0.07121, 0.7172, -1.014), (0.9115, -3.864, -0.8868), (0.9288, -3.822, -0.9292), (0.01896, 3.096, -0.9108), (0.9583, -3.864, -0.84), (1.0, -3.822, -0.8579), (0.01896, 3.096, -0.1819), (0.9583, -3.864, -0.1457), (0.01896, 2.971, -0.9108), (1.0, -3.822, -0.1286), (0.01896, 2.971, -0.1819), (0.9115, -3.864, -0.09896), (0.9288, -3.822, -0.05735), (0.04172, -3.864, -0.84), (3.026e-20, -3.822, -0.8579), (0.08849, -3.864, -0.8868), (0.01896, 2.882, -0.9108), (0.07121, -3.822, -0.9292), (0.01896, 2.882, -0.1819), (0.01896, 2.757, -0.9108), (0.08849, -3.864, -0.09896), (0.07121, -3.822, -0.05735), (0.01896, 2.757, -0.1819), (0.04172, -3.864, -0.1457), (2.612e-21, -3.822, -0.1286), (0.3654, -3.864, -0.6869), (0.5303, -3.889, -0.6502), (0.01896, 2.685, -0.9108), (0.5423, -3.864, -0.7181), (0.01896, 2.685, -0.1819), (0.3998, -3.889, -0.6272), (0.01896, 2.56, -0.9108), (0.6904, -3.889, -0.4595), (0.01896, 2.56, -0.1819), (0.7593, -3.864, -0.4595), (0.6978, -3.864, -0.6283), (0.6451, -3.889, -0.584), (0.2499, -3.864, -0.5493), (0.2499, -3.864, -0.3697), (0.3147, -3.889, -0.5257), (0.01896, 2.488, -0.9108), (0.01896, 2.488, -0.1819), (0.3147, -3.889, -0.3932), (0.01896, 2.363, -0.9108), (0.3654, -3.864, -0.2321), (0.01896, 2.363, -0.1819), (0.5423, -3.864, -0.2009), (0.5303, -3.889, -0.2687), (0.3998, -3.889, -0.2917), (0.6451, -3.889, -0.335), (0.6978, -3.864, -0.2907), (0.01896, 2.283, -0.9108), (1.0, 2.832, -0.9212), (0.01896, 2.283, -0.1819), (0.9288, 2.832, -0.9925), (0.01896, 2.158, -0.9108), (0.07121, 2.832, -0.9925), (4.866e-18, 2.832, -0.9212), (0.01896, 2.158, -0.1819), (0.6745, 2.833, -0.07531), (1.0, 2.832, -0.1463), (4.103e-19, 2.832, -0.1463), (0.3255, 2.833, -0.07531), (1.0, 3.129, -0.9179), (0.01896, 2.081, -0.9108), (0.9288, 3.129, -0.9891), (0.01896, 2.081, -0.1819), (0.01896, 1.956, -0.9108), (0.07121, 3.129, -0.9891), (0.01896, 1.956, -0.1819), (5.08e-18, 3.129, -0.9179), (0.6745, 3.103, -0.07559), (1.0, 3.129, -0.1471), (4.301e-19, 3.129, -0.1471), (0.3255, 3.103, -0.07559), (0.9288, 3.129, -0.07585), (0.01896, 1.88, -0.9108), (0.01896, 1.88, -0.1819), (0.9288, 2.832, -0.07505), (0.07121, 3.129, -0.07585), (0.01896, 1.755, -0.9108), (0.07121, 2.832, -0.07505), (0.01896, 1.755, -0.1819), (0.6456, 3.033, 0.08443), (0.6456, 2.93, 0.0847), (0.3556, 3.033, 0.08443), (0.3556, 2.93, 0.0847), (0.5, 1.633, -0.07186), (0.5, -3.864, -0.09896), (0.5, -3.822, -0.05735), (0.4687, 0.6858, -0.06934), (0.5, 3.466, -0.07674), (0.4687, -0.5059, -0.06617), (0.5, -2.031, -0.06211), (0.5, 2.832, -0.07505), (0.5, 3.129, -0.07585), (0.5, 2.833, -0.07531), (0.5, 3.103, -0.07559), (0.4699, 2.93, 0.0847), (0.4699, 3.033, 0.08443), (0.5288, 3.033, 0.08443), (0.5288, 2.93, 0.0847), (1.0, -3.717, -0.8596), (0.9288, -3.717, -0.05763), (1.066e-19, -3.717, -0.8596), (0.07121, -3.717, -0.9309), (9.205e-21, -3.717, -0.1288), (0.9288, -3.717, -0.9309), (1.0, -3.717, -0.1288), (0.07121, -3.717, -0.05763), (0.5, -3.717, -0.05763), (1.0, -3.473, -0.8636), (0.9288, -3.473, -0.05827), (2.831e-19, -3.473, -0.8636), (0.07121, -3.473, -0.9348), (2.444e-20, -3.473, -0.1295), (0.9288, -3.473, -0.9348), (1.0, -3.473, -0.1295), (0.07121, -3.473, -0.05827), (0.5, -3.473, -0.05827), (0.4113, 1.633, -0.07186), (0.4149, -3.864, -0.09896), (0.4113, -3.822, -0.05735), (0.4113, 0.6858, -0.06934), (0.4113, 3.466, -0.07674), (0.4113, -0.5059, -0.06617), (0.4113, -2.031, -0.06211), (0.4113, 2.832, -0.07505), (0.4113, 3.129, -0.07585), (0.4639, 2.833, -0.07531), (0.4639, 3.103, -0.07559), (0.4522, 2.93, 0.0847), (0.4522, 3.033, 0.08443), (0.4113, -3.717, -0.05763), (0.4113, -3.473, -0.05827), (0.5813, 2.832, -0.07505), (0.5813, 3.129, -0.07585), (0.5331, 2.833, -0.07531), (0.5331, 3.103, -0.07559), (0.545, 2.93, 0.0847), (0.545, 3.033, 0.08443), (0.5813, 1.633, -0.07186), (0.578, -3.864, -0.09896), (0.5813, -3.822, -0.05735), (0.5813, 0.7172, -0.06943), (0.5813, 3.466, -0.07674), (0.5813, -0.5372, -0.06609), (0.5813, -2.031, -0.06211), (0.5813, -3.717, -0.05763), (0.5813, -3.473, -0.05827), (0.4992, -3.473, 0.0791), (0.4992, -3.716, 0.07974), (0.4388, -3.716, 0.07974), (0.4388, -3.473, 0.0791), (0.5546, -3.716, 0.07974), (0.5546, -3.473, 0.0791), (3.669e-18, 3.466, -0.654), (9.168e-19, -2.031, -0.6311), (2.087e-20, -3.822, -0.6103), (2.755e-18, 1.633, -0.666), (1.572e-18, -0.5059, -0.6251), (2.183e-18, 0.6858, -0.6387), (0.04172, -3.864, -0.6043), (3.501e-18, 3.129, -0.6562), (7.355e-20, -3.717, -0.6116), (1.953e-19, -3.473, -0.6144), (0.07119, 0.6858, -0.06936), (2.722e-19, 0.7172, -0.1406), (2.005e-19, -0.5372, -0.1373), (0.07123, -0.5059, -0.06615), (0.4113, 0.7172, -0.06943), (0.4113, -0.5372, -0.06609), (0.5, 0.7172, -0.06943), (0.5, -0.5372, -0.06609), (1.667e-18, -0.5372, -0.6561), (2.297e-18, 0.7172, -0.6704), (0.03574, -0.5059, -0.166), (0.03569, 0.6858, -0.1693), (0.4687, 0.6858, -0.1013), (0.4687, -0.5059, -0.09816), (0.4113, 0.6858, -0.1013), (0.4113, -0.5059, -0.09816), (0.03571, -0.5059, -0.6251), (0.03571, 0.6858, -0.6387), (0.1069, 0.6858, -0.1014), (0.1069, -0.5059, -0.09814), (1.0, 1.755, -0.1819), (1.0, 1.956, -0.1819), (1.0, 1.88, -0.1819), (1.0, 2.158, -0.1819), (1.0, 2.081, -0.1819), (1.0, 2.283, -0.1819), (1.0, 2.56, -0.1819), (1.0, 2.488, -0.1819), (1.0, 2.757, -0.1819), (1.0, 2.685, -0.1819), (1.0, 2.832, -0.9108), (1.0, 2.832, -0.1819), (1.0, 2.363, -0.1819), (1.0, 1.88, -0.9108), (1.0, 1.755, -0.9108), (1.0, 2.158, -0.9108), (1.0, 2.081, -0.9108), (1.0, 1.956, -0.9108), (1.0, 2.283, -0.9108), (1.0, 2.363, -0.9108), (1.0, 2.488, -0.9108), (1.0, 2.757, -0.9108), (1.0, 2.56, -0.9108), (1.0, 2.685, -0.9108), (2.816e-18, 1.755, -0.6652), (2.916e-18, 1.956, -0.6639), (2.878e-18, 1.88, -0.6644), (3.079e-18, 2.283, -0.6618), (3.017e-18, 2.158, -0.6626), (2.979e-18, 2.081, -0.6631), (3.181e-18, 2.488, -0.6604), (3.119e-18, 2.363, -0.6612), (3.217e-18, 2.56, -0.6599), (3.316e-18, 2.757, -0.6587), (3.28e-18, 2.685, -0.6591), (4.805e-18, 2.832, -0.9108), (3.984e-18, 1.755, -0.9108), (4.081e-18, 1.88, -0.9108), (4.14e-18, 1.956, -0.9108), (4.295e-18, 2.158, -0.9108), (4.236e-18, 2.081, -0.9108), (4.454e-18, 2.363, -0.9108), (4.392e-18, 2.283, -0.9108), (4.551e-18, 2.488, -0.9108), (4.703e-18, 2.685, -0.9108), (4.759e-18, 2.757, -0.9108), (4.607e-18, 2.56, -0.9108), (1.0, 2.882, -0.1819), (1.0, 3.096, -0.1819), (1.0, 2.971, -0.1819), (1.0, 2.882, -0.9108), (1.0, 3.096, -0.9108), (1.0, 2.971, -0.9108), (3.378e-18, 2.882, -0.6578), (3.485e-18, 3.096, -0.6565), (3.422e-18, 2.971, -0.6573), (4.845e-18, 2.882, -0.9108), (4.914e-18, 2.971, -0.9108), (5.012e-18, 3.096, -0.9108), (6.279e-19, 2.882, -0.1819), (6.387e-19, 3.096, -0.1819), (6.324e-19, 2.971, -0.1819), (6.153e-19, 2.832, -0.1819), (5.598e-19, 1.755, -0.1819), (5.702e-19, 1.956, -0.1819), (5.662e-19, 1.88, -0.1819), (5.766e-19, 2.081, -0.1819), (5.805e-19, 2.158, -0.1819), (6.013e-19, 2.56, -0.1819), (5.975e-19, 2.488, -0.1819), (5.911e-19, 2.363, -0.1819), (6.077e-19, 2.685, -0.1819), (6.114e-19, 2.757, -0.1819), (5.87e-19, 2.283, -0.1819)], [], [(212, 166, 46, 205), (190, 102, 99, 189), (188, 97, 94, 193), (284, 288, 272, 273), (289, 290, 283, 276), (282, 145, 35, 28, 137, 281, 292, 294, 293, 291, 290, 289, 286, 287, 288, 284, 285, 271, 273, 272, 275, 274, 276, 283, 278, 277, 280, 279), (293, 277, 278, 291), (292, 279, 280, 294), (287, 286, 274, 275), (187, 193, 94, 90), (191, 109, 106, 194), (26, 41, 43, 22), (259, 260, 84, 60), (248, 241, 12, 155), (256, 49, 51, 211), (260, 244, 57, 84), (9, 1, 4, 10, 12, 241, 14, 18, 209, 176, 230, 7), (70, 76, 41, 26), (85, 72, 25, 58), (141, 139, 32, 54), (54, 32, 72, 85), (58, 25, 21, 68), (205, 46, 82, 255), (28, 35, 76, 70), (242, 259, 60, 65), (150, 4, 1, 148), (218, 194, 106, 207), (250, 242, 65, 198), (190, 192, 87, 102), (21, 25, 26, 22), (72, 32, 28, 70), (163, 33, 35, 145), (80, 38, 41, 76), (38, 44, 43, 41), (146, 45, 46, 166), (253, 52, 51, 49), (141, 54, 57, 142), (85, 58, 60, 84), (58, 68, 65, 60), (25, 72, 70, 26), (33, 80, 76, 35), (45, 252, 82, 46), (54, 85, 84, 57), (201, 21, 22, 196), (96, 92, 94, 97), (108, 105, 106, 109), (100, 98, 99, 102), (89, 86, 87, 90), (102, 87, 86, 100), (90, 94, 92, 89), (207, 106, 105, 206), (243, 99, 98, 247), (247, 98, 100, 86, 89, 92, 96, 135, 119, 120, 113, 110, 122, 123, 108), (129, 131, 135, 96, 227, 173, 206, 105, 108, 123), (119, 3, 8, 120), (120, 8, 11, 113), (113, 11, 16, 110), (16, 20, 122, 110), (122, 20, 23, 123), (123, 23, 31, 129), (31, 34, 131, 129), (62, 56, 121, 111), (34, 37, 135, 131), (135, 37, 3, 119), (11, 8, 3, 37, 34, 31, 23, 20, 16), (81, 59, 56, 62, 66, 69, 71, 74, 78), (59, 81, 134, 117), (74, 71, 127, 133), (66, 62, 111, 115), (132, 78, 74, 133), (69, 66, 115, 124), (56, 59, 117, 121), (134, 81, 78, 132), (71, 69, 124, 127), (153, 141, 142, 155), (158, 146, 166, 164), (160, 163, 145, 157), (32, 139, 137, 28), (153, 150, 139, 141), (306, 142, 57, 244, 295, 307, 308, 297, 296, 309, 311, 300, 299, 310, 313, 298, 302, 312, 314, 301, 303, 317, 315, 305, 304, 316), (148, 157, 319, 322), (281, 137, 148, 322, 323, 320, 319, 157, 145, 282, 318, 321), (222, 144, 169, 224), (209, 18, 164, 213), (1, 9, 157, 148), (10, 4, 150, 153), (7, 160, 157, 9), (14, 158, 164, 18), (10, 153, 155, 12), (139, 150, 148, 137), (248, 155, 142, 306, 327, 324, 326, 328, 329, 325), (156, 144, 163, 160), (147, 159, 164, 166), (214, 147, 166, 212), (223, 156, 160, 221), (217, 170, 171, 216), (144, 156, 168, 169), (215, 159, 170, 217), (159, 147, 171, 170), (223, 182, 185, 225), (225, 185, 186, 224), (215, 182, 180, 213), (222, 181, 179, 220), (230, 176, 180, 221), (214, 181, 183, 216), (228, 174, 173, 227), (233, 195, 174, 228), (229, 257, 258, 231), (226, 172, 257, 229), (231, 258, 178, 232), (220, 179, 172, 226), (186, 185, 182, 181), (184, 183, 181, 182), (195, 233, 239, 236), (87, 192, 187, 90), (199, 201, 192, 190), (243, 249, 189, 99), (219, 203, 194, 218), (200, 191, 194, 203), (196, 202, 193, 187), (197, 188, 193, 202), (199, 190, 189, 198), (68, 199, 198, 65), (44, 197, 202, 43), (22, 43, 202, 196), (52, 200, 203, 51), (211, 51, 203, 219), (68, 21, 201, 199), (232, 178, 204, 234), (192, 201, 196, 187), (249, 250, 198, 189), (178, 211, 219, 204), (204, 219, 238, 235), (147, 214, 216, 171), (159, 215, 213, 164), (182, 215, 217, 184), (184, 217, 216, 183), (181, 214, 212, 179), (176, 209, 213, 180), (174, 207, 206, 173), (195, 218, 207, 174), (172, 205, 255, 257), (258, 256, 211, 178), (179, 212, 205, 172), (44, 232, 234, 197), (197, 234, 233, 188), (163, 220, 226, 33), (38, 231, 232, 44), (33, 226, 229, 80), (80, 229, 231, 38), (188, 233, 228, 97), (97, 228, 227, 96), (7, 230, 221, 160), (144, 222, 220, 163), (168, 225, 224, 169), (156, 223, 225, 168), (182, 223, 221, 180), (181, 222, 224, 186), (240, 235, 236, 239), (235, 238, 237, 236), (219, 218, 237, 238), (233, 234, 240, 239), (234, 204, 235, 240), (218, 195, 236, 237), (191, 200, 250, 249), (109, 191, 249, 243), (146, 158, 248, 325, 331, 332, 326, 324, 330, 333), (304, 305, 342, 339, 303, 301, 340, 341, 302, 298, 344, 338, 299, 300, 337, 335, 296, 297, 336, 334, 295, 244, 45, 146, 333, 343), (109, 243, 247, 108), (200, 52, 242, 250), (52, 253, 259, 242), (252, 45, 244, 260), (158, 14, 241, 248), (83, 251, 82, 252), (254, 47, 253, 49), (251, 208, 255, 82), (210, 254, 49, 256), (175, 177, 258, 257), (208, 175, 257, 255), (177, 210, 256, 258), (47, 245, 259, 253), (246, 83, 252, 260), (245, 246, 260, 259), (267, 245, 47, 254, 210, 177, 264, 266, 270, 261), (208, 251, 83, 246, 268, 262, 269, 265, 263, 175), (245, 267, 268, 246), (177, 175, 263, 264), (5, 0, 2, 6), (285, 5, 6, 271), (273, 2, 0, 284), (0, 5, 285, 284), (6, 2, 273, 271), (17, 13, 15, 19), (17, 19, 272, 288), (275, 15, 13, 287), (13, 17, 288, 287), (19, 15, 275, 272), (29, 24, 27, 30), (29, 30, 274, 286), (276, 27, 24, 289), (24, 29, 286, 289), (30, 27, 276, 274), (40, 36, 39, 42), (40, 42, 283, 290), (278, 39, 36, 291), (36, 40, 290, 291), (42, 39, 278, 283), (53, 48, 50, 55), (53, 55, 277, 293), (280, 50, 48, 294), (48, 53, 293, 294), (55, 50, 280, 277), (64, 61, 63, 67), (64, 67, 279, 292), (318, 63, 61, 321), (61, 64, 292, 281, 321), (67, 63, 318, 282, 279), (77, 73, 75, 79), (77, 79, 320, 323), (319, 75, 73, 322), (73, 77, 323, 322), (79, 75, 319, 320), (332, 95, 93, 328, 326), (88, 93, 95, 91), (329, 88, 91, 331, 325), (328, 93, 88, 329), (331, 91, 95, 332), (343, 107, 104, 316, 304), (101, 104, 107, 103), (327, 101, 103, 330, 324), (316, 104, 101, 327, 306), (330, 103, 107, 343, 333), (339, 118, 116, 317, 303), (112, 116, 118, 114), (315, 112, 114, 342, 305), (317, 116, 112, 315), (342, 114, 118, 339), (341, 130, 128, 312, 302), (125, 128, 130, 126), (314, 125, 126, 340, 301), (312, 128, 125, 314), (340, 126, 130, 341), (338, 143, 140, 310, 299), (136, 140, 143, 138), (313, 136, 138, 344, 298), (310, 140, 136, 313), (344, 138, 143, 338), (335, 154, 152, 309, 296), (149, 152, 154, 151), (311, 149, 151, 337, 300), (309, 152, 149, 311), (337, 151, 154, 335), (334, 167, 165, 307, 295), (161, 165, 167, 162), (308, 161, 162, 336, 297), (307, 165, 161, 308), (336, 162, 167, 334)])
_uv = me_cube_002.uv_layers.new(name='UVMap')
_uv.uv.foreach_set('vector', [0.9925, 0.02417, 0.9925, 0.02417, 0.9913, 0.02418, 0.9913, 0.02418, 0.9862, 0.02223, 0.9861, 0.02223, 0.9861, 0.02239, 0.9862, 0.02239, 0.9862, 0.02421, 0.9861, 0.02421, 0.9861, 0.02405, 0.9862, 0.02405, 0.9916, 0.02227, 0.9917, 0.02227, 0.9917, 0.02393, 0.9916, 0.02393, 0.992, 0.02227, 0.9921, 0.02227, 0.9921, 0.02393, 0.992, 0.02393, 0.9925, 0.02393, 0.9925, 0.02401, 0.9913, 0.02402, 0.9913, 0.02222, 0.9925, 0.02225, 0.9925, 0.02227, 0.9924, 0.02227, 0.9924, 0.02227, 0.9922, 0.02227, 0.9922, 0.02227, 0.9921, 0.02227, 0.992, 0.02227, 0.9919, 0.02227, 0.9918, 0.02227, 0.9917, 0.02227, 0.9916, 0.02227, 0.9915, 0.02227, 0.9915, 0.02393, 0.9916, 0.02393, 0.9917, 0.02393, 0.9918, 0.02393, 0.9919, 0.02393, 0.992, 0.02393, 0.9921, 0.02393, 0.9922, 0.02393, 0.9922, 0.02393, 0.9924, 0.02393, 0.9924, 0.02393, 0.9922, 0.02227, 0.9922, 0.02393, 0.9922, 0.02393, 0.9922, 0.02227, 0.9924, 0.02227, 0.9924, 0.02393, 0.9924, 0.02393, 0.9924, 0.02227, 0.9918, 0.02227, 0.9919, 0.02227, 0.9919, 0.02393, 0.9918, 0.02393, 0.9862, 0.02239, 0.9862, 0.02405, 0.9861, 0.02405, 0.9861, 0.02239, 0.9862, 0.02405, 0.9861, 0.02405, 0.9861, 0.02421, 0.9862, 0.02421, 0.9892, 0.02225, 0.9892, 0.02403, 0.9878, 0.02404, 0.9878, 0.02233, 0.9892, 0.02285, 0.9905, 0.02282, 0.9905, 0.0222, 0.9892, 0.02225, 0.9928, 0.02285, 0.9931, 0.02286, 0.9931, 0.02226, 0.9928, 0.02226, 0.9892, 0.02419, 0.9892, 0.02419, 0.9878, 0.0242, 0.9878, 0.0242, 0.9905, 0.02282, 0.9913, 0.02283, 0.9913, 0.02222, 0.9905, 0.0222, 0.9931, 0.02401, 0.9931, 0.02226, 0.9931, 0.0221, 0.9931, 0.0221, 0.9931, 0.02226, 0.9931, 0.02286, 0.9931, 0.02401, 0.9931, 0.02417, 0.9931, 0.02417, 0.9931, 0.02417, 0.9931, 0.02417, 0.9931, 0.02417, 0.9905, 0.0222, 0.9905, 0.02402, 0.9892, 0.02403, 0.9892, 0.02225, 0.9905, 0.02204, 0.9905, 0.02204, 0.9892, 0.02208, 0.9892, 0.02208, 0.9925, 0.02209, 0.9925, 0.02209, 0.9913, 0.02206, 0.9913, 0.02206, 0.9913, 0.02206, 0.9913, 0.02206, 0.9905, 0.02204, 0.9905, 0.02204, 0.9892, 0.02208, 0.9892, 0.02208, 0.9878, 0.02216, 0.9878, 0.02216, 0.9913, 0.02418, 0.9913, 0.02418, 0.9905, 0.02418, 0.9905, 0.02418, 0.9913, 0.02222, 0.9913, 0.02402, 0.9905, 0.02402, 0.9905, 0.0222, 0.9878, 0.02291, 0.9892, 0.02285, 0.9892, 0.02225, 0.9878, 0.02233, 0.9928, 0.02209, 0.9931, 0.0221, 0.9931, 0.02226, 0.9928, 0.02226, 0.9862, 0.02421, 0.9862, 0.02421, 0.9861, 0.02421, 0.9861, 0.02421, 0.9864, 0.02295, 0.9878, 0.02291, 0.9878, 0.02233, 0.9864, 0.02238, 0.9862, 0.02223, 0.9862, 0.02223, 0.9861, 0.02223, 0.9861, 0.02223, 0.9878, 0.02216, 0.9892, 0.02208, 0.9892, 0.02225, 0.9878, 0.02233, 0.9905, 0.02204, 0.9913, 0.02206, 0.9913, 0.02222, 0.9905, 0.0222, 0.9925, 0.02417, 0.9913, 0.02418, 0.9913, 0.02402, 0.9925, 0.02401, 0.9905, 0.02418, 0.9892, 0.02419, 0.9892, 0.02403, 0.9905, 0.02402, 0.9892, 0.02419, 0.9878, 0.0242, 0.9878, 0.02404, 0.9892, 0.02403, 0.9925, 0.02401, 0.9913, 0.02402, 0.9913, 0.02418, 0.9925, 0.02417, 0.9892, 0.02403, 0.9878, 0.02404, 0.9878, 0.0242, 0.9892, 0.02419, 0.9925, 0.02209, 0.9913, 0.02206, 0.9913, 0.02222, 0.9925, 0.02225, 0.9905, 0.02204, 0.9892, 0.02208, 0.9892, 0.02225, 0.9905, 0.0222, 0.9892, 0.02208, 0.9878, 0.02216, 0.9878, 0.02233, 0.9892, 0.02225, 0.9892, 0.02208, 0.9905, 0.02204, 0.9905, 0.0222, 0.9892, 0.02225, 0.9913, 0.02418, 0.9905, 0.02418, 0.9905, 0.02402, 0.9913, 0.02402, 0.9913, 0.02402, 0.9905, 0.02402, 0.9905, 0.02418, 0.9913, 0.02418, 0.9913, 0.02206, 0.9905, 0.02204, 0.9905, 0.0222, 0.9913, 0.02222, 0.9864, 0.02222, 0.9878, 0.02216, 0.9878, 0.02233, 0.9864, 0.02238, 0.986, 0.02412, 0.986, 0.02401, 0.9861, 0.02405, 0.9861, 0.02421, 0.986, 0.02401, 0.986, 0.02412, 0.9861, 0.02421, 0.9861, 0.02405, 0.986, 0.02233, 0.986, 0.02243, 0.9861, 0.02239, 0.9861, 0.02223, 0.986, 0.02243, 0.986, 0.02233, 0.9861, 0.02223, 0.9861, 0.02239, 0.9861, 0.02223, 0.9861, 0.02223, 0.986, 0.02233, 0.986, 0.02233, 0.9861, 0.02239, 0.9861, 0.02405, 0.986, 0.02401, 0.986, 0.02243, 0.9861, 0.02421, 0.9861, 0.02421, 0.986, 0.02412, 0.986, 0.02412, 0.9861, 0.02296, 0.9861, 0.02239, 0.986, 0.02243, 0.986, 0.02297, 0.986, 0.02297, 0.986, 0.02243, 0.986, 0.02233, 0.986, 0.02233, 0.986, 0.02243, 0.986, 0.02401, 0.986, 0.02412, 0.986, 0.02368, 0.986, 0.0233, 0.986, 0.02291, 0.986, 0.02271, 0.986, 0.02278, 0.986, 0.02309, 0.986, 0.0235, 0.986, 0.02401, 0.986, 0.02382, 0.986, 0.02389, 0.986, 0.02368, 0.986, 0.02412, 0.986, 0.02412, 0.986, 0.02412, 0.986, 0.02412, 0.986, 0.02412, 0.986, 0.02401, 0.986, 0.0235, 0.986, 0.0233, 0.9885, 0.0233, 0.9885, 0.02291, 0.986, 0.02291, 0.986, 0.02291, 0.9885, 0.02291, 0.9885, 0.02271, 0.986, 0.02271, 0.986, 0.02271, 0.9885, 0.02271, 0.9885, 0.02278, 0.986, 0.02278, 0.9885, 0.02278, 0.9885, 0.02309, 0.986, 0.02309, 0.986, 0.02278, 0.986, 0.02309, 0.9885, 0.02309, 0.9885, 0.0235, 0.986, 0.0235, 0.986, 0.0235, 0.9885, 0.0235, 0.9885, 0.02382, 0.986, 0.02382, 0.9885, 0.02382, 0.9885, 0.02389, 0.986, 0.02389, 0.986, 0.02382, 0.9877, 0.02286, 0.9877, 0.02302, 0.986, 0.02302, 0.986, 0.02286, 0.9885, 0.02389, 0.9885, 0.02368, 0.986, 0.02368, 0.986, 0.02389, 0.986, 0.02368, 0.9885, 0.02368, 0.9885, 0.0233, 0.986, 0.0233, 0.9885, 0.02271, 0.9885, 0.02291, 0.9885, 0.0233, 0.9885, 0.02368, 0.9885, 0.02389, 0.9885, 0.02382, 0.9885, 0.0235, 0.9885, 0.02309, 0.9885, 0.02278, 0.9877, 0.02358, 0.9877, 0.0233, 0.9877, 0.02302, 0.9877, 0.02286, 0.9877, 0.02292, 0.9877, 0.02315, 0.9877, 0.02345, 0.9877, 0.02368, 0.9877, 0.02373, 0.9877, 0.0233, 0.9877, 0.02358, 0.986, 0.02358, 0.986, 0.0233, 0.9877, 0.02368, 0.9877, 0.02345, 0.986, 0.02345, 0.986, 0.02368, 0.9877, 0.02292, 0.9877, 0.02286, 0.986, 0.02286, 0.986, 0.02292, 0.986, 0.02373, 0.9877, 0.02373, 0.9877, 0.02368, 0.986, 0.02368, 0.9877, 0.02315, 0.9877, 0.02292, 0.986, 0.02292, 0.986, 0.02315, 0.9877, 0.02302, 0.9877, 0.0233, 0.986, 0.0233, 0.986, 0.02302, 0.986, 0.02358, 0.9877, 0.02358, 0.9877, 0.02373, 0.986, 0.02373, 0.9877, 0.02345, 0.9877, 0.02315, 0.986, 0.02315, 0.986, 0.02345, 0.9928, 0.02209, 0.9925, 0.02209, 0.9925, 0.02225, 0.9928, 0.02226, 0.9928, 0.02401, 0.9925, 0.02401, 0.9925, 0.02417, 0.9928, 0.02417, 0.9928, 0.02417, 0.9925, 0.02417, 0.9925, 0.02401, 0.9928, 0.02401, 0.9913, 0.02206, 0.9925, 0.02209, 0.9925, 0.02225, 0.9913, 0.02222, 0.9928, 0.02209, 0.9928, 0.02209, 0.9925, 0.02209, 0.9925, 0.02209, 0.9925, 0.02227, 0.9925, 0.02225, 0.9913, 0.02222, 0.9913, 0.02283, 0.9915, 0.02283, 0.9915, 0.02227, 0.9916, 0.02227, 0.9916, 0.02283, 0.9917, 0.02283, 0.9917, 0.02227, 0.9918, 0.02227, 0.9918, 0.02284, 0.9919, 0.02284, 0.9919, 0.02227, 0.992, 0.02227, 0.992, 0.02284, 0.9921, 0.02284, 0.9921, 0.02227, 0.9922, 0.02227, 0.9922, 0.02284, 0.9922, 0.02284, 0.9922, 0.02227, 0.9924, 0.02227, 0.9924, 0.02284, 0.9924, 0.02285, 0.9924, 0.02227, 0.9928, 0.02226, 0.9928, 0.02401, 0.9928, 0.02393, 0.9928, 0.02227, 0.9925, 0.02227, 0.9925, 0.02225, 0.9928, 0.02226, 0.9928, 0.02227, 0.9926, 0.02227, 0.9926, 0.02393, 0.9928, 0.02393, 0.9928, 0.02401, 0.9925, 0.02401, 0.9925, 0.02393, 0.9926, 0.02393, 0.9926, 0.02227, 0.9925, 0.02417, 0.9925, 0.02417, 0.9926, 0.02454, 0.9926, 0.02454, 0.9931, 0.02417, 0.9931, 0.02417, 0.9928, 0.02417, 0.9928, 0.02417, 0.9931, 0.02226, 0.9931, 0.02401, 0.9928, 0.02401, 0.9928, 0.02226, 0.9931, 0.0221, 0.9931, 0.0221, 0.9928, 0.02209, 0.9928, 0.02209, 0.9931, 0.02417, 0.9928, 0.02417, 0.9928, 0.02401, 0.9931, 0.02401, 0.9931, 0.02401, 0.9928, 0.02401, 0.9928, 0.02417, 0.9931, 0.02417, 0.9931, 0.0221, 0.9928, 0.02209, 0.9928, 0.02226, 0.9931, 0.02226, 0.9925, 0.02209, 0.9928, 0.02209, 0.9928, 0.02226, 0.9925, 0.02225, 0.9928, 0.02285, 0.9928, 0.02226, 0.9925, 0.02225, 0.9925, 0.02227, 0.9926, 0.02227, 0.9926, 0.02285, 0.9926, 0.02285, 0.9926, 0.02227, 0.9928, 0.02227, 0.9928, 0.02285, 0.9928, 0.02417, 0.9925, 0.02417, 0.9925, 0.02417, 0.9928, 0.02417, 0.9925, 0.02417, 0.9928, 0.02417, 0.9928, 0.02417, 0.9925, 0.02417, 0.9925, 0.02417, 0.9925, 0.02417, 0.9925, 0.02417, 0.9925, 0.02417, 0.9928, 0.02417, 0.9928, 0.02417, 0.9928, 0.02417, 0.9928, 0.02417, 0.9927, 0.02453, 0.9927, 0.02453, 0.9926, 0.02454, 0.9926, 0.02454, 0.9925, 0.02417, 0.9928, 0.02417, 0.9927, 0.02453, 0.9926, 0.02454, 0.9928, 0.02417, 0.9928, 0.02417, 0.9927, 0.02453, 0.9927, 0.02453, 0.9928, 0.02417, 0.9925, 0.02417, 0.9926, 0.02454, 0.9927, 0.02453, 0.9928, 0.02417, 0.9928, 0.02417, 0.9927, 0.02453, 0.9927, 0.02453, 0.9927, 0.02453, 0.9927, 0.02453, 0.9926, 0.02454, 0.9926, 0.02454, 0.9928, 0.02417, 0.9928, 0.02417, 0.9928, 0.02417, 0.9928, 0.02417, 0.9925, 0.02417, 0.9925, 0.02417, 0.9925, 0.02417, 0.9925, 0.02417, 0.9931, 0.02417, 0.9931, 0.02417, 0.9928, 0.02417, 0.9928, 0.02417, 0.9925, 0.02417, 0.9925, 0.02417, 0.9926, 0.02454, 0.9926, 0.02454, 0.9861, 0.02421, 0.9861, 0.02421, 0.986, 0.02412, 0.986, 0.02412, 0.9862, 0.02421, 0.9862, 0.02421, 0.9861, 0.02421, 0.9861, 0.02421, 0.9905, 0.02418, 0.9905, 0.02418, 0.9892, 0.02419, 0.9892, 0.02419, 0.9913, 0.02418, 0.9913, 0.02418, 0.9905, 0.02418, 0.9905, 0.02418, 0.9892, 0.02419, 0.9892, 0.02419, 0.9878, 0.0242, 0.9878, 0.0242, 0.9925, 0.02417, 0.9925, 0.02417, 0.9913, 0.02418, 0.9913, 0.02418, 0.9926, 0.02454, 0.9927, 0.02453, 0.9928, 0.02417, 0.9925, 0.02417, 0.9927, 0.02453, 0.9926, 0.02454, 0.9925, 0.02417, 0.9928, 0.02417, 0.9862, 0.02421, 0.9862, 0.02421, 0.9862, 0.02452, 0.9862, 0.02452, 0.9861, 0.02223, 0.9862, 0.02223, 0.9862, 0.02239, 0.9861, 0.02239, 0.9864, 0.02222, 0.9864, 0.02222, 0.9862, 0.02223, 0.9862, 0.02223, 0.9861, 0.02296, 0.9862, 0.02295, 0.9862, 0.02239, 0.9861, 0.02239, 0.9864, 0.02421, 0.9864, 0.02421, 0.9862, 0.02421, 0.9862, 0.02421, 0.9864, 0.02405, 0.9862, 0.02405, 0.9862, 0.02421, 0.9864, 0.02421, 0.9864, 0.02238, 0.9864, 0.02405, 0.9862, 0.02405, 0.9862, 0.02239, 0.9864, 0.02421, 0.9862, 0.02421, 0.9862, 0.02405, 0.9864, 0.02405, 0.9864, 0.02222, 0.9862, 0.02223, 0.9862, 0.02239, 0.9864, 0.02238, 0.9878, 0.02216, 0.9864, 0.02222, 0.9864, 0.02238, 0.9878, 0.02233, 0.9878, 0.0242, 0.9864, 0.02421, 0.9864, 0.02405, 0.9878, 0.02404, 0.9878, 0.02233, 0.9878, 0.02404, 0.9864, 0.02405, 0.9864, 0.02238, 0.9878, 0.02404, 0.9864, 0.02405, 0.9864, 0.02421, 0.9878, 0.0242, 0.9878, 0.0242, 0.9878, 0.0242, 0.9864, 0.02421, 0.9864, 0.02421, 0.9878, 0.02216, 0.9878, 0.02216, 0.9864, 0.02222, 0.9864, 0.02222, 0.9878, 0.0242, 0.9878, 0.0242, 0.9864, 0.02421, 0.9864, 0.02421, 0.9862, 0.02223, 0.9864, 0.02222, 0.9864, 0.02238, 0.9862, 0.02239, 0.9862, 0.02295, 0.9864, 0.02295, 0.9864, 0.02238, 0.9862, 0.02239, 0.9878, 0.0242, 0.9878, 0.0242, 0.9864, 0.02421, 0.9864, 0.02421, 0.9864, 0.02421, 0.9864, 0.02421, 0.9864, 0.02452, 0.9864, 0.02452, 0.9925, 0.02417, 0.9925, 0.02417, 0.9926, 0.02454, 0.9926, 0.02454, 0.9928, 0.02417, 0.9928, 0.02417, 0.9928, 0.02417, 0.9928, 0.02417, 0.9928, 0.02417, 0.9928, 0.02417, 0.9927, 0.02453, 0.9927, 0.02453, 0.9927, 0.02453, 0.9927, 0.02453, 0.9926, 0.02454, 0.9926, 0.02454, 0.9925, 0.02417, 0.9925, 0.02417, 0.9925, 0.02417, 0.9925, 0.02417, 0.9931, 0.02417, 0.9931, 0.02417, 0.9928, 0.02417, 0.9928, 0.02417, 0.9861, 0.02421, 0.9861, 0.02421, 0.986, 0.02412, 0.986, 0.02412, 0.9862, 0.02421, 0.9862, 0.02421, 0.9861, 0.02421, 0.9861, 0.02421, 0.9913, 0.02418, 0.9913, 0.02418, 0.9905, 0.02418, 0.9905, 0.02418, 0.9892, 0.02419, 0.9892, 0.02419, 0.9878, 0.0242, 0.9878, 0.0242, 0.9925, 0.02417, 0.9925, 0.02417, 0.9913, 0.02418, 0.9913, 0.02418, 0.9878, 0.0242, 0.9878, 0.0242, 0.9864, 0.02421, 0.9864, 0.02421, 0.9864, 0.02421, 0.9864, 0.02421, 0.9862, 0.02421, 0.9862, 0.02421, 0.9925, 0.02417, 0.9925, 0.02417, 0.9913, 0.02418, 0.9913, 0.02418, 0.9892, 0.02419, 0.9892, 0.02419, 0.9878, 0.0242, 0.9878, 0.0242, 0.9913, 0.02418, 0.9913, 0.02418, 0.9905, 0.02418, 0.9905, 0.02418, 0.9905, 0.02418, 0.9905, 0.02418, 0.9892, 0.02419, 0.9892, 0.02419, 0.9862, 0.02421, 0.9862, 0.02421, 0.9861, 0.02421, 0.9861, 0.02421, 0.9861, 0.02421, 0.9861, 0.02421, 0.986, 0.02412, 0.986, 0.02412, 0.9931, 0.02417, 0.9931, 0.02417, 0.9928, 0.02417, 0.9928, 0.02417, 0.9925, 0.02417, 0.9925, 0.02417, 0.9925, 0.02417, 0.9925, 0.02417, 0.9927, 0.02453, 0.9927, 0.02453, 0.9926, 0.02454, 0.9926, 0.02454, 0.9928, 0.02417, 0.9928, 0.02417, 0.9927, 0.02453, 0.9927, 0.02453, 0.9928, 0.02417, 0.9928, 0.02417, 0.9928, 0.02417, 0.9928, 0.02417, 0.9925, 0.02417, 0.9925, 0.02417, 0.9926, 0.02454, 0.9926, 0.02454, 0.9864, 0.02452, 0.9864, 0.02452, 0.9862, 0.02452, 0.9862, 0.02452, 0.9864, 0.02452, 0.9864, 0.02452, 0.9862, 0.02452, 0.9862, 0.02452, 0.9864, 0.02421, 0.9862, 0.02421, 0.9862, 0.02452, 0.9864, 0.02452, 0.9862, 0.02421, 0.9864, 0.02421, 0.9864, 0.02452, 0.9862, 0.02452, 0.9864, 0.02421, 0.9864, 0.02421, 0.9864, 0.02452, 0.9864, 0.02452, 0.9862, 0.02421, 0.9862, 0.02421, 0.9862, 0.02452, 0.9862, 0.02452, 0.9862, 0.02405, 0.9864, 0.02405, 0.9864, 0.02295, 0.9862, 0.02295, 0.9861, 0.02405, 0.9862, 0.02405, 0.9862, 0.02295, 0.9861, 0.02296, 0.9925, 0.02401, 0.9928, 0.02401, 0.9928, 0.02285, 0.9928, 0.02285, 0.9928, 0.02393, 0.9926, 0.02393, 0.9926, 0.02285, 0.9926, 0.02285, 0.9926, 0.02393, 0.9925, 0.02393, 0.9924, 0.02285, 0.9924, 0.02284, 0.9924, 0.02393, 0.9922, 0.02393, 0.9922, 0.02284, 0.9922, 0.02284, 0.9922, 0.02393, 0.9921, 0.02393, 0.9921, 0.02284, 0.992, 0.02284, 0.992, 0.02393, 0.9919, 0.02393, 0.9919, 0.02284, 0.9918, 0.02284, 0.9918, 0.02393, 0.9917, 0.02393, 0.9917, 0.02283, 0.9916, 0.02283, 0.9916, 0.02393, 0.9915, 0.02393, 0.9915, 0.02283, 0.9913, 0.02283, 0.9913, 0.02402, 0.9925, 0.02401, 0.9925, 0.02393, 0.9924, 0.02393, 0.9861, 0.02405, 0.9861, 0.02296, 0.986, 0.02297, 0.986, 0.02401, 0.9864, 0.02405, 0.9878, 0.02404, 0.9878, 0.02291, 0.9864, 0.02295, 0.9878, 0.02404, 0.9892, 0.02403, 0.9892, 0.02285, 0.9878, 0.02291, 0.9905, 0.02402, 0.9913, 0.02402, 0.9913, 0.02283, 0.9905, 0.02282, 0.9928, 0.02401, 0.9931, 0.02401, 0.9931, 0.02286, 0.9928, 0.02285, 0.9904, 0.02402, 0.9904, 0.02419, 0.9905, 0.02418, 0.9905, 0.02402, 0.9893, 0.02419, 0.9893, 0.02403, 0.9892, 0.02403, 0.9892, 0.02419, 0.9904, 0.02419, 0.9904, 0.02419, 0.9905, 0.02418, 0.9905, 0.02418, 0.9893, 0.02419, 0.9893, 0.02419, 0.9892, 0.02419, 0.9892, 0.02419, 0.9904, 0.02419, 0.9893, 0.02419, 0.9892, 0.02419, 0.9905, 0.02418, 0.9904, 0.02419, 0.9904, 0.02419, 0.9905, 0.02418, 0.9905, 0.02418, 0.9893, 0.02419, 0.9893, 0.02419, 0.9892, 0.02419, 0.9892, 0.02419, 0.9893, 0.02403, 0.9893, 0.02292, 0.9892, 0.02285, 0.9892, 0.02403, 0.9904, 0.02289, 0.9904, 0.02402, 0.9905, 0.02402, 0.9905, 0.02282, 0.9893, 0.02292, 0.9904, 0.02289, 0.9905, 0.02282, 0.9892, 0.02285, 0.9893, 0.02292, 0.9893, 0.02292, 0.9893, 0.02403, 0.9893, 0.02419, 0.9893, 0.02419, 0.9893, 0.02419, 0.9893, 0.02412, 0.9893, 0.02412, 0.9893, 0.02412, 0.9893, 0.02397, 0.9904, 0.02419, 0.9904, 0.02419, 0.9904, 0.02402, 0.9904, 0.02289, 0.9904, 0.02289, 0.9904, 0.02396, 0.9904, 0.02411, 0.9904, 0.02411, 0.9904, 0.02411, 0.9904, 0.02419, 0.9893, 0.02292, 0.9893, 0.02292, 0.9904, 0.02289, 0.9904, 0.02289, 0.9893, 0.02419, 0.9904, 0.02419, 0.9904, 0.02411, 0.9893, 0.02412, 0.375, 0.25, 0.375, 0.0, 0.625, 0.0, 0.625, 0.25, 0.375, 0.2884, 0.375, 0.25, 0.625, 0.25, 0.625, 0.2884, 0.625, 0.9616, 0.625, 1.0, 0.375, 1.0, 0.375, 0.9616, 0.125, 0.75, 0.125, 0.5, 0.1634, 0.5, 0.1634, 0.75, 0.875, 0.5, 0.875, 0.75, 0.8366, 0.75, 0.8366, 0.5, 0.375, 0.25, 0.375, 0.0, 0.625, 0.0, 0.625, 0.25, 0.375, 0.25, 0.625, 0.25, 0.625, 0.2884, 0.375, 0.2884, 0.625, 0.9616, 0.625, 1.0, 0.375, 1.0, 0.375, 0.9616, 0.125, 0.75, 0.125, 0.5, 0.1634, 0.5, 0.1634, 0.75, 0.875, 0.5, 0.875, 0.75, 0.8366, 0.75, 0.8366, 0.5, 0.375, 0.25, 0.375, 0.0, 0.625, 0.0, 0.625, 0.25, 0.375, 0.25, 0.625, 0.25, 0.625, 0.2884, 0.375, 0.2884, 0.625, 0.9616, 0.625, 1.0, 0.375, 1.0, 0.375, 0.9616, 0.125, 0.75, 0.125, 0.5, 0.1634, 0.5, 0.1634, 0.75, 0.875, 0.5, 0.875, 0.75, 0.8366, 0.75, 0.8366, 0.5, 0.375, 0.25, 0.375, 0.0, 0.625, 0.0, 0.625, 0.25, 0.375, 0.25, 0.625, 0.25, 0.625, 0.2884, 0.375, 0.2884, 0.625, 0.9616, 0.625, 1.0, 0.375, 1.0, 0.375, 0.9616, 0.125, 0.75, 0.125, 0.5, 0.1634, 0.5, 0.1634, 0.75, 0.875, 0.5, 0.875, 0.75, 0.8366, 0.75, 0.8366, 0.5, 0.375, 0.25, 0.375, 0.0, 0.625, 0.0, 0.625, 0.25, 0.375, 0.25, 0.625, 0.25, 0.625, 0.2884, 0.375, 0.2884, 0.625, 0.9616, 0.625, 1.0, 0.375, 1.0, 0.375, 0.9616, 0.125, 0.75, 0.125, 0.5, 0.1634, 0.5, 0.1634, 0.75, 0.875, 0.5, 0.875, 0.75, 0.8366, 0.75, 0.8366, 0.5, 0.375, 0.25, 0.375, 0.0, 0.625, 0.0, 0.625, 0.25, 0.375, 0.25, 0.625, 0.25, 0.625, 0.2884, 0.375, 0.2884, 0.625, 0.9616, 0.625, 1.0, 0.375, 1.0, 0.375, 0.9616, 0.125, 0.75, 0.125, 0.5, 0.1634, 0.5, 0.1634, 0.6498, 0.1634, 0.75, 0.875, 0.5, 0.875, 0.75, 0.8366, 0.75, 0.8366, 0.6498, 0.8366, 0.5, 0.375, 0.25, 0.375, 0.0, 0.625, 0.0, 0.625, 0.25, 0.375, 0.25, 0.625, 0.25, 0.625, 0.2884, 0.375, 0.2884, 0.625, 0.9616, 0.625, 1.0, 0.375, 1.0, 0.375, 0.9616, 0.125, 0.75, 0.125, 0.5, 0.1634, 0.5, 0.1634, 0.75, 0.875, 0.5, 0.875, 0.75, 0.8366, 0.75, 0.8366, 0.5, 0.625, 0.4519, 0.625, 0.5, 0.375, 0.5, 0.375, 0.4519, 0.4619, 0.4519, 0.375, 0.75, 0.375, 0.5, 0.625, 0.5, 0.625, 0.75, 0.375, 0.7981, 0.375, 0.75, 0.625, 0.75, 0.625, 0.7981, 0.4622, 0.7981, 0.3269, 0.5, 0.375, 0.5, 0.375, 0.75, 0.3269, 0.75, 0.6731, 0.75, 0.625, 0.75, 0.625, 0.5, 0.6731, 0.5, 0.625, 0.4519, 0.625, 0.5, 0.375, 0.5, 0.375, 0.4519, 0.4615, 0.4519, 0.375, 0.75, 0.375, 0.5, 0.625, 0.5, 0.625, 0.75, 0.375, 0.7981, 0.375, 0.75, 0.625, 0.75, 0.625, 0.7981, 0.4618, 0.7981, 0.3269, 0.5, 0.375, 0.5, 0.375, 0.75, 0.3269, 0.75, 0.3269, 0.6498, 0.6731, 0.75, 0.625, 0.75, 0.625, 0.5, 0.6731, 0.5, 0.6731, 0.6498, 0.625, 0.4519, 0.625, 0.5, 0.375, 0.5, 0.375, 0.4519, 0.461, 0.4519, 0.375, 0.75, 0.375, 0.5, 0.625, 0.5, 0.625, 0.75, 0.375, 0.7981, 0.375, 0.75, 0.625, 0.75, 0.625, 0.7981, 0.4613, 0.7981, 0.3269, 0.5, 0.375, 0.5, 0.375, 0.75, 0.3269, 0.75, 0.6731, 0.75, 0.625, 0.75, 0.625, 0.5, 0.6731, 0.5, 0.625, 0.4519, 0.625, 0.5, 0.375, 0.5, 0.375, 0.4519, 0.4606, 0.4519, 0.375, 0.75, 0.375, 0.5, 0.625, 0.5, 0.625, 0.75, 0.375, 0.7981, 0.375, 0.75, 0.625, 0.75, 0.625, 0.7981, 0.4609, 0.7981, 0.3269, 0.5, 0.375, 0.5, 0.375, 0.75, 0.3269, 0.75, 0.6731, 0.75, 0.625, 0.75, 0.625, 0.5, 0.6731, 0.5, 0.625, 0.4519, 0.625, 0.5, 0.375, 0.5, 0.375, 0.4519, 0.4601, 0.4519, 0.375, 0.75, 0.375, 0.5, 0.625, 0.5, 0.625, 0.75, 0.375, 0.7981, 0.375, 0.75, 0.625, 0.75, 0.625, 0.7981, 0.4604, 0.7981, 0.3269, 0.5, 0.375, 0.5, 0.375, 0.75, 0.3269, 0.75, 0.6731, 0.75, 0.625, 0.75, 0.625, 0.5, 0.6731, 0.5, 0.625, 0.4519, 0.625, 0.5, 0.375, 0.5, 0.375, 0.4519, 0.4597, 0.4519, 0.375, 0.75, 0.375, 0.5, 0.625, 0.5, 0.625, 0.75, 0.375, 0.7981, 0.375, 0.75, 0.625, 0.75, 0.625, 0.7981, 0.46, 0.7981, 0.3269, 0.5, 0.375, 0.5, 0.375, 0.75, 0.3269, 0.75, 0.6731, 0.75, 0.625, 0.75, 0.625, 0.5, 0.6731, 0.5, 0.625, 0.4519, 0.625, 0.5, 0.375, 0.5, 0.375, 0.4519, 0.4592, 0.4519, 0.375, 0.75, 0.375, 0.5, 0.625, 0.5, 0.625, 0.75, 0.375, 0.7981, 0.375, 0.75, 0.625, 0.75, 0.625, 0.7981, 0.4595, 0.7981, 0.3269, 0.5, 0.375, 0.5, 0.375, 0.75, 0.3269, 0.75, 0.6731, 0.75, 0.625, 0.75, 0.625, 0.5, 0.6731, 0.5])
me_cube_002.materials.append(None)
me_cube_002.use_remesh_fix_poles = True
me_cube_002.use_remesh_preserve_attributes = False
me_cube_002.update()
me_cube_004 = bpy.data.meshes.new('Cube.004')
me_cube_004.from_pydata([(0.03574, -0.5059, -0.166), (0.03569, 0.6858, -0.1693), (0.4687, 0.6858, -0.1013), (0.4687, -0.5059, -0.09817), (0.4113, 0.6858, -0.1013), (0.4113, -0.5059, -0.09817), (0.03571, -0.5059, -0.6251), (0.03571, 0.6858, -0.6387), (0.1069, 0.6858, -0.1014), (0.1069, -0.5059, -0.09814)], [], [(4, 8, 9, 5), (1, 0, 9, 8), (2, 4, 5, 3), (0, 1, 7, 6)])
_uv = me_cube_004.uv_layers.new(name='UVMap')
_uv.uv.foreach_set('vector', [0.5973, 0.03605, 0.5973, 0.03605, 0.5887, 0.0361, 0.5887, 0.0361, 0.5973, 0.0349, 0.5887, 0.03496, 0.5887, 0.0361, 0.5973, 0.03605, 0.5973, 0.03605, 0.5973, 0.03605, 0.5887, 0.0361, 0.5887, 0.0361, 0.5887, 0.03496, 0.5973, 0.0349, 0.5973, 0.02698, 0.5887, 0.02721])
me_cube_004.materials.append(mat_material_004)
me_cube_004.use_remesh_fix_poles = True
me_cube_004.use_remesh_preserve_attributes = False
me_cube_004.update()
me_cube_006 = bpy.data.meshes.new('Cube.006')
me_cube_006.from_pydata([(1.0, -0.7588, -0.921), (0.9498, -0.778, -0.6803), (1.0, 0.7588, -0.9812), (0.9498, 0.7209, -0.728), (1.0, 0.7841, -0.8324), (1.0, -0.797, -0.7988), (0.8223, -0.3153, 2.471), (0.8223, -1.501, 2.091), (0.0, 0.7588, -0.9812), (0.05018, 0.7209, -0.728), (0.0, -0.7588, -0.921), (0.05018, -0.778, -0.6803), (0.0, -0.797, -0.7988), (0.0, 0.7841, -0.8324), (0.1777, -0.3153, 2.471), (0.1777, -1.501, 2.091), (0.05018, -0.1939, 2.51), (0.9498, -0.1939, 2.51), (0.9498, -1.622, 2.052), (0.05018, -1.622, 2.052), (0.1777, -0.3153, 2.06), (0.8223, -0.3153, 2.06), (0.8223, -1.501, 1.68), (0.1777, -1.501, 1.68), (0.4923, -0.4338, 2.368), (0.4923, -1.193, 2.056), (0.6467, -0.4015, 2.282), (0.6269, -1.165, 1.982), (0.6467, -0.3369, 2.111), (0.6269, -1.108, 1.832), (0.4923, -0.3046, 2.026), (0.4923, -1.08, 1.757), (0.338, -0.3369, 2.111), (0.3577, -1.108, 1.832), (0.338, -0.4015, 2.282), (0.3577, -1.165, 1.982), (0.6467, -1.169, 1.992), (0.4923, -1.201, 2.078), (0.6467, -1.104, 1.821), (0.4923, -1.072, 1.736), (0.338, -1.104, 1.821), (0.338, -1.169, 1.992), (0.6167, -1.262, 1.939), (0.4923, -1.288, 2.008), (0.6167, -1.209, 1.8), (0.4923, -1.183, 1.731), (0.3679, -1.209, 1.8), (0.3679, -1.262, 1.939), (0.5922, -1.296, 1.91), (0.4923, -1.317, 1.965), (0.5922, -1.254, 1.799), (0.4923, -1.233, 1.744), (0.3924, -1.254, 1.799), (0.3924, -1.296, 1.91), (0.5742, -1.307, 1.895), (0.4923, -1.324, 1.94), (0.5742, -1.272, 1.803), (0.4923, -1.255, 1.758), (0.4104, -1.272, 1.803), (0.4104, -1.307, 1.895)], [], [(13, 9, 3, 4), (4, 3, 1, 5), (8, 2, 0, 10), (2, 4, 5, 0), (8, 13, 4, 2), (1, 3, 17, 18), (11, 1, 18, 19), (15, 7, 22, 23), (0, 5, 12, 10), (3, 9, 16, 17), (5, 1, 11, 12), (8, 10, 12, 13), (12, 11, 9, 13), (19, 16, 9, 11), (14, 6, 17, 16), (6, 7, 18, 17), (7, 15, 19, 18), (15, 14, 16, 19), (21, 20, 23, 22), (6, 14, 20, 21), (14, 15, 23, 20), (7, 6, 21, 22), (24, 37, 36, 26), (26, 36, 38, 28), (28, 38, 39, 30), (30, 39, 40, 32), (32, 40, 41, 34), (34, 41, 37, 24), (24, 26, 28, 30, 32, 34), (35, 33, 46, 47), (25, 27, 36, 37), (27, 29, 38, 36), (29, 31, 39, 38), (31, 33, 40, 39), (33, 35, 41, 40), (35, 25, 37, 41), (43, 47, 53, 49), (31, 29, 44, 45), (27, 25, 43, 42), (25, 35, 47, 43), (33, 31, 45, 46), (29, 27, 42, 44), (53, 52, 58, 59), (46, 45, 51, 52), (44, 42, 48, 50), (47, 46, 52, 53), (45, 44, 50, 51), (42, 43, 49, 48), (54, 55, 59, 58, 57, 56), (51, 50, 56, 57), (48, 49, 55, 54), (49, 53, 59, 55), (52, 51, 57, 58), (50, 48, 54, 56)])
_uv = me_cube_006.uv_layers.new(name='UVMap')
_uv.uv.foreach_set('vector', [0.9881, 0.01712, 0.988, 0.01759, 0.988, 0.01759, 0.9881, 0.01712, 0.9881, 0.01712, 0.988, 0.01759, 0.9852, 0.0178, 0.9851, 0.01727, 0.9881, 0.01646, 0.9881, 0.01646, 0.9852, 0.01673, 0.9852, 0.01673, 0.9881, 0.01646, 0.9881, 0.01712, 0.9851, 0.01727, 0.9852, 0.01673, 0.9881, 0.01646, 0.9881, 0.01712, 0.9881, 0.01712, 0.9881, 0.01646, 0.9852, 0.0178, 0.988, 0.01759, 0.9863, 0.03198, 0.9836, 0.02994, 0.9852, 0.0178, 0.9852, 0.0178, 0.9836, 0.02994, 0.9836, 0.02994, 0.9838, 0.03012, 0.9838, 0.03012, 0.9838, 0.02829, 0.9838, 0.02829, 0.9852, 0.01673, 0.9851, 0.01727, 0.9851, 0.01727, 0.9852, 0.01673, 0.988, 0.01759, 0.988, 0.01759, 0.9863, 0.03198, 0.9863, 0.03198, 0.9851, 0.01727, 0.9852, 0.0178, 0.9852, 0.0178, 0.9851, 0.01727, 0.9881, 0.01646, 0.9852, 0.01673, 0.9851, 0.01727, 0.9881, 0.01712, 0.9851, 0.01727, 0.9852, 0.0178, 0.988, 0.01759, 0.9881, 0.01712, 0.9836, 0.02994, 0.9863, 0.03198, 0.988, 0.01759, 0.9852, 0.0178, 0.9875, 0.02461, 0.9875, 0.02461, 0.9885, 0.02533, 0.9885, 0.02533, 0.986, 0.0318, 0.9838, 0.03012, 0.9836, 0.02994, 0.9863, 0.03198, 0.9838, 0.03012, 0.9838, 0.03012, 0.9836, 0.02994, 0.9836, 0.02994, 0.9838, 0.03012, 0.986, 0.0318, 0.9863, 0.03198, 0.9836, 0.02994, 0.986, 0.02998, 0.986, 0.02998, 0.9838, 0.02829, 0.9838, 0.02829, 0.986, 0.0318, 0.986, 0.0318, 0.986, 0.02998, 0.986, 0.02998, 0.986, 0.0318, 0.9838, 0.03012, 0.9838, 0.02829, 0.986, 0.02998, 0.9838, 0.03012, 0.986, 0.0318, 0.986, 0.02998, 0.9838, 0.02829, 0.5185, 0.5429, 0.5177, 0.5422, 0.5178, 0.542, 0.5186, 0.5427, 0.5186, 0.5427, 0.5178, 0.542, 0.5178, 0.5416, 0.5186, 0.5423, 0.5186, 0.5423, 0.5178, 0.5416, 0.5179, 0.5413, 0.5187, 0.542, 0.5187, 0.542, 0.5179, 0.5413, 0.5178, 0.5416, 0.5186, 0.5423, 0.5186, 0.5423, 0.5178, 0.5416, 0.5178, 0.542, 0.5186, 0.5427, 0.5186, 0.5427, 0.5178, 0.542, 0.5177, 0.5422, 0.5185, 0.5429, 0.5185, 0.5429, 0.5186, 0.5427, 0.5186, 0.5423, 0.5187, 0.542, 0.5186, 0.5423, 0.5186, 0.5427, 0.5425, 0.3105, 0.5426, 0.3102, 0.5426, 0.3102, 0.5425, 0.3105, 0.5177, 0.5421, 0.5178, 0.5419, 0.5178, 0.542, 0.5177, 0.5422, 0.5178, 0.5419, 0.5178, 0.5416, 0.5178, 0.5416, 0.5178, 0.542, 0.5178, 0.5416, 0.5179, 0.5414, 0.5179, 0.5413, 0.5178, 0.5416, 0.5179, 0.5414, 0.5178, 0.5416, 0.5178, 0.5416, 0.5179, 0.5413, 0.5178, 0.5416, 0.5178, 0.5419, 0.5178, 0.542, 0.5178, 0.5416, 0.5178, 0.5419, 0.5177, 0.5421, 0.5177, 0.5422, 0.5178, 0.542, 0.5425, 0.3107, 0.5425, 0.3105, 0.5425, 0.3105, 0.5425, 0.3107, 0.5426, 0.31, 0.5426, 0.3102, 0.5426, 0.3102, 0.5426, 0.31, 0.5425, 0.3105, 0.5425, 0.3107, 0.5425, 0.3107, 0.5425, 0.3105, 0.5425, 0.3107, 0.5425, 0.3105, 0.5425, 0.3105, 0.5425, 0.3107, 0.5426, 0.3102, 0.5426, 0.31, 0.5426, 0.31, 0.5426, 0.3102, 0.5426, 0.3102, 0.5425, 0.3105, 0.5425, 0.3105, 0.5426, 0.3102, 0.5425, 0.3105, 0.5426, 0.3102, 0.5426, 0.3102, 0.5425, 0.3105, 0.5426, 0.3102, 0.5426, 0.31, 0.5426, 0.31, 0.5426, 0.3102, 0.5426, 0.3102, 0.5425, 0.3105, 0.5425, 0.3105, 0.5426, 0.3102, 0.5425, 0.3105, 0.5426, 0.3102, 0.5426, 0.3102, 0.5425, 0.3105, 0.5426, 0.31, 0.5426, 0.3102, 0.5426, 0.3102, 0.5426, 0.31, 0.5425, 0.3105, 0.5425, 0.3107, 0.5425, 0.3107, 0.5425, 0.3105, 0.5425, 0.3105, 0.5425, 0.3107, 0.5425, 0.3105, 0.5426, 0.3102, 0.5426, 0.31, 0.5426, 0.3102, 0.5426, 0.31, 0.5426, 0.3102, 0.5426, 0.3102, 0.5426, 0.31, 0.5425, 0.3105, 0.5425, 0.3107, 0.5425, 0.3107, 0.5425, 0.3105, 0.5425, 0.3107, 0.5425, 0.3105, 0.5425, 0.3105, 0.5425, 0.3107, 0.5426, 0.3102, 0.5426, 0.31, 0.5426, 0.31, 0.5426, 0.3102, 0.5426, 0.3102, 0.5425, 0.3105, 0.5425, 0.3105, 0.5426, 0.3102])
me_cube_006.materials.append(mat_material_003)
me_cube_006.use_remesh_fix_poles = True
me_cube_006.use_remesh_preserve_attributes = False
me_cube_006.update()
me_cylinder_002 = bpy.data.meshes.new('Cylinder.002')
me_cylinder_002.from_pydata([(0.0, 1.0, -1.0), (5.479e-09, 0.8272, 1.0), (0.6428, 0.766, -1.0), (0.5317, 0.6337, 1.0), (0.9848, 0.1736, -1.0), (0.8147, 0.1436, 1.0), (0.866, -0.5, -1.0), (0.7164, -0.4136, 1.0), (0.342, -0.9397, -1.0), (0.2829, -0.7773, 1.0), (-0.342, -0.9397, -1.0), (-0.2829, -0.7773, 1.0), (-0.866, -0.5, -1.0), (-0.7164, -0.4136, 1.0), (-0.9848, 0.1736, -1.0), (-0.8147, 0.1436, 1.0), (-0.6428, 0.766, -1.0), (-0.5317, 0.6337, 1.0), (-1.716, 0.5957, 1.0), (-1.716, 0.5957, -1.0), (-1.374, 1.188, -1.0), (-1.374, 1.188, 1.0), (-1.217, 1.098, -1.0), (-1.217, 1.098, 1.0), (-1.559, 0.5053, -1.0), (-1.559, 0.5053, 1.0), (-2.159, -0.1715, 1.0), (-2.159, -0.1715, -1.0), (-0.9309, 1.955, 1.0), (-0.9309, 1.955, -1.0), (-0.8821, 1.678, -1.0), (-0.8821, 1.678, 1.0), (-1.039, 1.768, -1.0), (-1.039, 1.768, 1.0), (-2.029, 0.05366, 1.0), (-1.872, -0.03678, 1.0), (-2.029, 0.05366, -1.0), (-1.872, -0.03678, -1.0), (-2.803, 0.3293, 1.0), (-2.803, 0.3293, -1.0), (-1.687, 2.263, 1.0), (-1.687, 2.263, -1.0), (-1.739, 2.173, -1.0), (-2.729, 0.4578, 1.0), (-2.729, 0.4578, -1.0), (-1.739, 2.173, 1.0), (-0.8074, 1.807, -1.0), (-1.969, -0.2045, -1.0), (-0.8074, 1.807, 1.0), (-1.969, -0.2045, 1.0), (-0.8491, 1.908, -1.0), (-0.8264, 1.879, -1.0), (-2.04, -0.2236, -1.0), (-2.077, -0.2187, -1.0), (-0.8264, 1.879, 1.0), (-0.8491, 1.908, 1.0), (-2.077, -0.2187, 1.0), (-2.04, -0.2236, 1.0), (0.6428, 0.766, 1.0), (0.0, 1.0, 1.0), (0.9848, 0.1736, 1.0), (0.866, -0.5, 1.0), (0.342, -0.9397, 1.0), (-0.342, -0.9397, 1.0), (-0.866, -0.5, 1.0), (-0.9848, 0.1736, 1.0), (-0.6428, 0.766, 1.0), (0.5317, 0.6337, 0.7431), (5.479e-09, 0.8272, 0.7431), (0.8147, 0.1436, 0.7431), (0.7164, -0.4136, 0.7431), (0.2829, -0.7773, 0.7431), (-0.2829, -0.7773, 0.7431), (-0.7164, -0.4136, 0.7431), (-0.8147, 0.1436, 0.7431), (-0.5317, 0.6337, 0.7431)], [], [(0, 59, 58, 2), (2, 58, 60, 4), (4, 60, 61, 6), (6, 61, 62, 8), (8, 62, 63, 10), (10, 63, 64, 12), (12, 64, 65, 14), (13, 11, 72, 73), (53, 56, 26, 27), (16, 66, 59, 0), (0, 2, 4, 6, 8, 10, 12, 14, 16), (19, 18, 21, 20), (22, 24, 19, 20), (25, 23, 21, 18), (57, 52, 47, 49), (14, 65, 25, 24), (65, 66, 23, 25), (16, 14, 24, 22), (66, 16, 22, 23), (31, 30, 46, 48), (37, 35, 49, 47), (27, 26, 38, 39), (36, 27, 39, 44), (35, 34, 26, 56, 57, 49), (33, 31, 48, 54, 55, 28), (20, 21, 33, 32), (21, 23, 31, 33), (23, 22, 30, 31), (22, 20, 32, 30), (19, 24, 37, 36), (24, 25, 35, 37), (18, 19, 36, 34), (25, 18, 34, 35), (43, 44, 39, 38), (42, 45, 40, 41), (26, 34, 43, 38), (32, 33, 45, 42), (28, 29, 41, 40), (29, 32, 42, 41), (34, 36, 44, 43), (33, 28, 40, 45), (36, 37, 47, 52, 53, 27), (55, 50, 29, 28), (30, 32, 29, 50, 51, 46), (56, 53, 52, 57), (50, 55, 54, 51), (51, 54, 48, 46), (1, 3, 58, 59), (3, 5, 60, 58), (5, 7, 61, 60), (7, 9, 62, 61), (9, 11, 63, 62), (11, 13, 64, 63), (13, 15, 65, 64), (15, 17, 66, 65), (17, 1, 59, 66), (67, 68, 75, 74, 73, 72, 71, 70, 69), (7, 5, 69, 70), (15, 13, 73, 74), (9, 7, 70, 71), (3, 1, 68, 67), (17, 15, 74, 75), (11, 9, 71, 72), (5, 3, 67, 69), (1, 17, 75, 68)])
_uv = me_cylinder_002.uv_layers.new(name='UVMap')
_uv.uv.foreach_set('vector', [0.989, 0.02688, 0.989, 0.02688, 0.9891, 0.0261, 0.9891, 0.0261, 0.9891, 0.0261, 0.9891, 0.0261, 0.9889, 0.02541, 0.9889, 0.02541, 0.9889, 0.02541, 0.9889, 0.02541, 0.9886, 0.02514, 0.9886, 0.02514, 0.9886, 0.02514, 0.9886, 0.02514, 0.9883, 0.02541, 0.9883, 0.02541, 0.9883, 0.02541, 0.9883, 0.02541, 0.9881, 0.0261, 0.9881, 0.0261, 0.9881, 0.0261, 0.9881, 0.0261, 0.9882, 0.02688, 0.9882, 0.02688, 0.9882, 0.02688, 0.9882, 0.02688, 0.9884, 0.02739, 0.9884, 0.02739, 0.9882, 0.02678, 0.9882, 0.02613, 0.9882, 0.02613, 0.9882, 0.02678, 0.988, 0.02827, 0.988, 0.02827, 0.988, 0.02838, 0.988, 0.02838, 0.9888, 0.02739, 0.9888, 0.02739, 0.989, 0.02688, 0.989, 0.02688, 0.989, 0.02688, 0.9891, 0.0261, 0.9889, 0.02541, 0.9886, 0.02514, 0.9883, 0.02541, 0.9881, 0.0261, 0.9882, 0.02688, 0.9884, 0.02739, 0.9888, 0.02739, 0.9884, 0.02838, 0.9884, 0.02838, 0.9888, 0.02838, 0.9888, 0.02838, 0.9888, 0.02817, 0.9884, 0.02817, 0.9884, 0.02838, 0.9888, 0.02838, 0.9884, 0.02817, 0.9888, 0.02817, 0.9888, 0.02838, 0.9884, 0.02838, 0.988, 0.02823, 0.988, 0.02823, 0.988, 0.02817, 0.988, 0.02817, 0.9884, 0.02739, 0.9884, 0.02739, 0.9884, 0.02817, 0.9884, 0.02817, 0.9884, 0.02739, 0.9888, 0.02739, 0.9888, 0.02817, 0.9884, 0.02817, 0.9888, 0.02739, 0.9884, 0.02739, 0.9884, 0.02817, 0.9888, 0.02817, 0.9888, 0.02739, 0.9888, 0.02739, 0.9888, 0.02817, 0.9888, 0.02817, 0.9891, 0.02817, 0.9891, 0.02817, 0.9892, 0.02817, 0.9892, 0.02817, 0.9881, 0.02817, 0.9881, 0.02817, 0.988, 0.02817, 0.988, 0.02817, 0.988, 0.02838, 0.988, 0.02838, 0.988, 0.02932, 0.988, 0.02932, 0.9881, 0.02838, 0.988, 0.02838, 0.988, 0.02932, 0.9881, 0.02932, 0.9881, 0.02817, 0.9881, 0.02838, 0.988, 0.02838, 0.988, 0.02827, 0.988, 0.02823, 0.988, 0.02817, 0.9891, 0.02838, 0.9891, 0.02817, 0.9892, 0.02817, 0.9892, 0.02823, 0.9892, 0.02827, 0.9892, 0.02838, 0.9888, 0.02838, 0.9888, 0.02838, 0.9891, 0.02838, 0.9891, 0.02838, 0.9888, 0.02838, 0.9888, 0.02817, 0.9891, 0.02817, 0.9891, 0.02838, 0.9888, 0.02817, 0.9888, 0.02817, 0.9891, 0.02817, 0.9891, 0.02817, 0.9888, 0.02817, 0.9888, 0.02838, 0.9891, 0.02838, 0.9891, 0.02817, 0.9884, 0.02838, 0.9884, 0.02817, 0.9881, 0.02817, 0.9881, 0.02838, 0.9884, 0.02817, 0.9884, 0.02817, 0.9881, 0.02817, 0.9881, 0.02817, 0.9884, 0.02838, 0.9884, 0.02838, 0.9881, 0.02838, 0.9881, 0.02838, 0.9884, 0.02817, 0.9884, 0.02838, 0.9881, 0.02838, 0.9881, 0.02817, 0.9881, 0.02932, 0.9881, 0.02932, 0.988, 0.02932, 0.988, 0.02932, 0.9891, 0.02932, 0.9891, 0.02932, 0.9892, 0.02932, 0.9892, 0.02932, 0.988, 0.02838, 0.9881, 0.02838, 0.9881, 0.02932, 0.988, 0.02932, 0.9891, 0.02838, 0.9891, 0.02838, 0.9891, 0.02932, 0.9891, 0.02932, 0.9892, 0.02838, 0.9892, 0.02838, 0.9892, 0.02932, 0.9892, 0.02932, 0.9892, 0.02838, 0.9891, 0.02838, 0.9891, 0.02932, 0.9892, 0.02932, 0.9881, 0.02838, 0.9881, 0.02838, 0.9881, 0.02932, 0.9881, 0.02932, 0.9891, 0.02838, 0.9892, 0.02838, 0.9892, 0.02932, 0.9891, 0.02932, 0.9881, 0.02838, 0.9881, 0.02817, 0.988, 0.02817, 0.988, 0.02823, 0.988, 0.02827, 0.988, 0.02838, 0.9892, 0.02827, 0.9892, 0.02827, 0.9892, 0.02838, 0.9892, 0.02838, 0.9891, 0.02817, 0.9891, 0.02838, 0.9892, 0.02838, 0.9892, 0.02827, 0.9892, 0.02823, 0.9892, 0.02817, 0.988, 0.02827, 0.988, 0.02827, 0.988, 0.02823, 0.988, 0.02823, 0.9892, 0.02827, 0.9892, 0.02827, 0.9892, 0.02823, 0.9892, 0.02823, 0.9892, 0.02823, 0.9892, 0.02823, 0.9892, 0.02817, 0.9892, 0.02817, 0.989, 0.02678, 0.989, 0.02613, 0.9891, 0.0261, 0.989, 0.02688, 0.989, 0.02613, 0.9889, 0.02556, 0.9889, 0.02541, 0.9891, 0.0261, 0.9889, 0.02556, 0.9886, 0.02534, 0.9886, 0.02514, 0.9889, 0.02541, 0.9886, 0.02534, 0.9883, 0.02556, 0.9883, 0.02541, 0.9886, 0.02514, 0.9883, 0.02556, 0.9882, 0.02613, 0.9881, 0.0261, 0.9883, 0.02541, 0.9882, 0.02613, 0.9882, 0.02678, 0.9882, 0.02688, 0.9881, 0.0261, 0.9882, 0.02678, 0.9885, 0.02721, 0.9884, 0.02739, 0.9882, 0.02688, 0.9885, 0.02721, 0.9887, 0.02721, 0.9888, 0.02739, 0.9884, 0.02739, 0.9887, 0.02721, 0.989, 0.02678, 0.989, 0.02688, 0.9888, 0.02739, 0.04226, 0.01071, 0.04221, 0.01135, 0.04199, 0.01178, 0.04171, 0.01178, 0.0415, 0.01135, 0.04145, 0.01071, 0.04159, 0.01014, 0.04185, 0.009911, 0.04212, 0.01014, 0.9886, 0.02534, 0.9889, 0.02556, 0.9889, 0.02556, 0.9886, 0.02534, 0.9885, 0.02721, 0.9882, 0.02678, 0.9882, 0.02678, 0.9885, 0.02721, 0.9883, 0.02556, 0.9886, 0.02534, 0.9886, 0.02534, 0.9883, 0.02556, 0.989, 0.02613, 0.989, 0.02678, 0.989, 0.02678, 0.989, 0.02613, 0.9887, 0.02721, 0.9885, 0.02721, 0.9885, 0.02721, 0.9887, 0.02721, 0.9882, 0.02613, 0.9883, 0.02556, 0.9883, 0.02556, 0.9882, 0.02613, 0.9889, 0.02556, 0.989, 0.02613, 0.989, 0.02613, 0.9889, 0.02556, 0.989, 0.02678, 0.9887, 0.02721, 0.9887, 0.02721, 0.989, 0.02678])
me_cylinder_002.materials.append(mat_material_006)
me_cylinder_002.use_remesh_fix_poles = True
me_cylinder_002.use_remesh_preserve_attributes = False
me_cylinder_002.use_mirror_x = True
me_cylinder_002.update()
me_cube_020 = bpy.data.meshes.new('Cube.020')
me_cube_020.from_pydata([(5.96e-08, 0.7507, 0.192), (5.96e-08, -0.0689, 0.159), (0.1543, 0.7518, 0.1006), (0.1346, -0.06792, 0.07928), (0.1543, 0.7541, -0.08211), (0.1346, -0.06595, -0.08093), (2.98e-08, 0.7552, -0.1735), (2.98e-08, -0.06497, -0.1606), (-0.1543, 0.7541, -0.08211), (-0.1346, -0.06595, -0.08093), (-0.1543, 0.7518, 0.1006), (-0.1346, -0.06792, 0.07928), (0.1543, -0.06806, 0.09056), (5.96e-08, -0.06918, 0.1819), (0.1543, -0.06581, -0.0922), (2.98e-08, -0.06468, -0.1836), (-0.1543, -0.06581, -0.0922), (-0.1543, -0.06806, 0.09056), (0.1244, -0.1741, 0.07193), (5.96e-08, -0.175, 0.1456), (0.1244, -0.1723, -0.07619), (2.98e-08, -0.1714, -0.1498), (-0.1244, -0.1723, -0.07619), (-0.1244, -0.1741, 0.07193), (0.09986, -0.216, 0.0568), (5.96e-08, -0.2167, 0.1159), (0.09986, -0.2145, -0.06209), (2.98e-08, -0.2138, -0.1212), (-0.09986, -0.2145, -0.06209), (-0.09986, -0.216, 0.0568), (0.08188, -0.2313, 0.04591), (5.96e-08, -0.2319, 0.09438), (0.08188, -0.2301, -0.05158), (2.98e-08, -0.2295, -0.1001), (-0.08188, -0.2301, -0.05158), (-0.08188, -0.2313, 0.04591)], [], [(0, 13, 12, 2), (2, 12, 14, 4), (4, 14, 15, 6), (6, 15, 16, 8), (8, 16, 17, 10), (10, 17, 13, 0), (0, 2, 4, 6, 8, 10), (11, 9, 22, 23), (1, 3, 12, 13), (3, 5, 14, 12), (5, 7, 15, 14), (7, 9, 16, 15), (9, 11, 17, 16), (11, 1, 13, 17), (19, 23, 29, 25), (7, 5, 20, 21), (3, 1, 19, 18), (1, 11, 23, 19), (9, 7, 21, 22), (5, 3, 18, 20), (29, 28, 34, 35), (22, 21, 27, 28), (20, 18, 24, 26), (23, 22, 28, 29), (21, 20, 26, 27), (18, 19, 25, 24), (30, 31, 35, 34, 33, 32), (27, 26, 32, 33), (24, 25, 31, 30), (25, 29, 35, 31), (28, 27, 33, 34), (26, 24, 30, 32)])
_uv = me_cube_020.uv_layers.new(name='UVMap')
_uv.uv.foreach_set('vector', [0.5185, 0.5429, 0.5177, 0.5422, 0.5178, 0.542, 0.5186, 0.5427, 0.5186, 0.5427, 0.5178, 0.542, 0.5178, 0.5416, 0.5186, 0.5423, 0.5186, 0.5423, 0.5178, 0.5416, 0.5179, 0.5413, 0.5187, 0.542, 0.5187, 0.542, 0.5179, 0.5413, 0.5178, 0.5416, 0.5186, 0.5423, 0.5186, 0.5423, 0.5178, 0.5416, 0.5178, 0.542, 0.5186, 0.5427, 0.5186, 0.5427, 0.5178, 0.542, 0.5177, 0.5422, 0.5185, 0.5429, 0.5185, 0.5429, 0.5186, 0.5427, 0.5186, 0.5423, 0.5187, 0.542, 0.5186, 0.5423, 0.5186, 0.5427, 0.5471, 0.3062, 0.5471, 0.3059, 0.5471, 0.3059, 0.5471, 0.3062, 0.5177, 0.5421, 0.5178, 0.5419, 0.5178, 0.542, 0.5177, 0.5422, 0.5178, 0.5419, 0.5178, 0.5416, 0.5178, 0.5416, 0.5178, 0.542, 0.5178, 0.5416, 0.5179, 0.5414, 0.5179, 0.5413, 0.5178, 0.5416, 0.5179, 0.5414, 0.5178, 0.5416, 0.5178, 0.5416, 0.5179, 0.5413, 0.5178, 0.5416, 0.5178, 0.5419, 0.5178, 0.542, 0.5178, 0.5416, 0.5178, 0.5419, 0.5177, 0.5421, 0.5177, 0.5422, 0.5178, 0.542, 0.547, 0.3064, 0.5471, 0.3062, 0.5471, 0.3062, 0.547, 0.3064, 0.5472, 0.3057, 0.5471, 0.3059, 0.5471, 0.3059, 0.5472, 0.3057, 0.5471, 0.3062, 0.547, 0.3064, 0.547, 0.3064, 0.5471, 0.3062, 0.547, 0.3064, 0.5471, 0.3062, 0.5471, 0.3062, 0.547, 0.3064, 0.5471, 0.3059, 0.5472, 0.3057, 0.5472, 0.3057, 0.5471, 0.3059, 0.5471, 0.3059, 0.5471, 0.3062, 0.5471, 0.3062, 0.5471, 0.3059, 0.5471, 0.3062, 0.5471, 0.3059, 0.5471, 0.3059, 0.5471, 0.3062, 0.5471, 0.3059, 0.5472, 0.3057, 0.5472, 0.3057, 0.5471, 0.3059, 0.5471, 0.3059, 0.5471, 0.3062, 0.5471, 0.3062, 0.5471, 0.3059, 0.5471, 0.3062, 0.5471, 0.3059, 0.5471, 0.3059, 0.5471, 0.3062, 0.5472, 0.3057, 0.5471, 0.3059, 0.5471, 0.3059, 0.5472, 0.3057, 0.5471, 0.3062, 0.547, 0.3064, 0.547, 0.3064, 0.5471, 0.3062, 0.5471, 0.3062, 0.547, 0.3064, 0.5471, 0.3062, 0.5471, 0.3059, 0.5472, 0.3057, 0.5471, 0.3059, 0.5472, 0.3057, 0.5471, 0.3059, 0.5471, 0.3059, 0.5472, 0.3057, 0.5471, 0.3062, 0.547, 0.3064, 0.547, 0.3064, 0.5471, 0.3062, 0.547, 0.3064, 0.5471, 0.3062, 0.5471, 0.3062, 0.547, 0.3064, 0.5471, 0.3059, 0.5472, 0.3057, 0.5472, 0.3057, 0.5471, 0.3059, 0.5471, 0.3059, 0.5471, 0.3062, 0.5471, 0.3062, 0.5471, 0.3059])
me_cube_020.materials.append(mat_material_007)
me_cube_020.use_remesh_fix_poles = True
me_cube_020.use_remesh_preserve_attributes = False
me_cube_020.update()

# ---- objects
ob_handle = bpy.data.objects.new('Handle', me_cube_001)
ob_slide1 = bpy.data.objects.new('Slide1', me_cube_002)
ob_slide2 = bpy.data.objects.new('Slide2', me_cube_004)
ob_mag = bpy.data.objects.new('Mag', me_cube_006)
ob_empty = bpy.data.objects.new('Empty', None)
ob_flashlight = bpy.data.objects.new('Flashlight', me_cylinder_002)
ob_empty_001 = bpy.data.objects.new('Empty.001', None)
ob_mag_002 = bpy.data.objects.new('Mag.002', me_cube_020)

# ---- transforms, parenting, visibility, modifiers, constraints
ob_handle.parent = ob_empty
ob_handle.location = (-2.125e-16, 1.358, -0.9571)
ob_handle.scale = (0.4868, 0.4868, 0.4868)
ob_slide1.parent = ob_empty
ob_slide1.location = (0.0, 0.0, 1.06)
ob_slide1.scale = (0.4868, 0.4868, 0.4868)
ob_slide2.parent = ob_empty
ob_slide2.location = (0.0, 0.0, 1.06)
ob_slide2.scale = (0.4868, 0.4868, 0.4868)
ob_mag.parent = ob_empty
ob_mag.location = (-3.235e-17, 1.349, -1.125)
ob_mag.scale = (0.4868, 0.4868, 0.4868)
ob_empty.location = (0.0, 0.0, 0.0)
ob_flashlight.parent = ob_empty
ob_flashlight.location = (0.2406, -1.597, -0.1145)
ob_flashlight.rotation_euler = (1.571, 1.047, 0.0)
ob_flashlight.scale = (0.2426, 0.2426, 0.2426)
ob_flashlight.use_mesh_mirror_x = True
ob_empty_001.location = (0.0, 0.0, 0.0)
ob_empty_001.rotation_euler = (1.571, 0.0, 1.571)
ob_empty_001.empty_display_type = 'IMAGE'
ob_empty_001.empty_display_size = 5.0
ob_mag_002.location = (-0.99, 0.8722, -0.1666)
ob_mag_002.scale = (0.4868, 0.4868, 0.4868)

# ---- collection membership
col_collection.objects.link(ob_handle)
col_collection.objects.link(ob_slide1)
col_collection.objects.link(ob_slide2)
col_collection.objects.link(ob_mag)
col_collection.objects.link(ob_empty)
col_collection.objects.link(ob_flashlight)
col_collection.objects.link(ob_empty_001)
col_collection.objects.link(ob_mag_002)

# ---- scene / render settings (as saved in the file)
scene.frame_start = 1; scene.frame_end = 250; scene.frame_set(1)
scene.render.engine = 'BLENDER_EEVEE_NEXT'
scene.cycles.sampling_pattern = 'TABULATED_SOBOL'
scene.cycles.use_light_tree = False
scene.view_settings.view_transform = 'Filmic'
bpy.context.view_layer.update()

# ---- added for rendering (the .blend has no active camera and no usable light): camera, sun
cam_auto = bpy.data.cameras.new('AutoCamera')
cam_auto.lens = 50.0
cam_auto.sensor_width = 36.0
cam_auto.clip_end = 1000.0
ob_auto_camera = bpy.data.objects.new('AutoCamera', cam_auto)
scene.collection.objects.link(ob_auto_camera)
ob_auto_camera.location = (4.6111, -5.66218, 3.53017)
ob_auto_camera.rotation_euler = (1.09748, -7.21219e-08, 0.694738)
scene.camera = ob_auto_camera
light_auto_sun = bpy.data.lights.new('AutoSun', 'SUN')
light_auto_sun.energy = 3.0
light_auto_sun.angle = 0.0523599
ob_auto_sun = bpy.data.objects.new('AutoSun', light_auto_sun)
scene.collection.objects.link(ob_auto_sun)
ob_auto_sun.rotation_euler = (0.872665, 0.174533, 0.523599)
bpy.context.view_layer.update()
